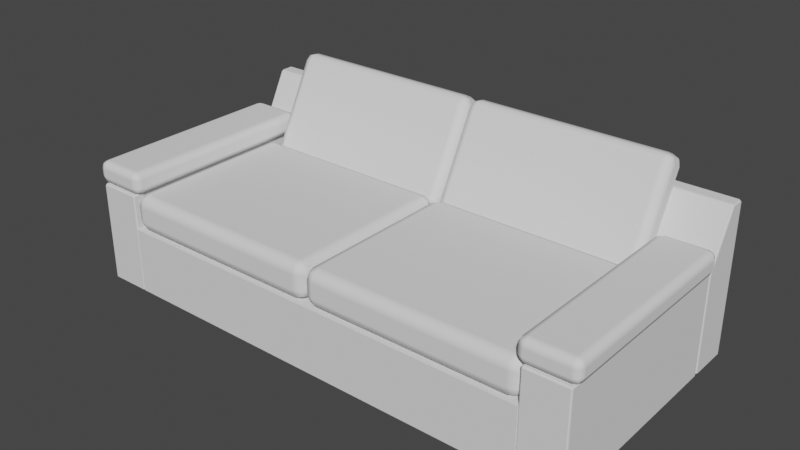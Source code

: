# Source: chair-sofa-wide.blend  (saved by Blender 2.80.41; exported with 4.5.12 LTS)
import bpy
from mathutils import Matrix  # noqa: F401  (used for matrix-valued properties, if any)

bpy.ops.wm.read_factory_settings(use_empty=True)
scene = bpy.context.scene
scene.name = 'Scene'

# ---- collections
col_collection = bpy.data.collections.new('Collection'); scene.collection.children.link(col_collection)

# ---- world
world_world = bpy.data.worlds.new('World'); scene.world = world_world
world_world.use_nodes = True; world_world.node_tree.nodes.clear()
_N = world_world.node_tree.nodes; _L = world_world.node_tree.links
n0 = _N.new('ShaderNodeOutputWorld'); n0.name = 'World Output'; n0.location = (300, 300)
n1 = _N.new('ShaderNodeBackground'); n1.name = 'Background'; n1.location = (10, 300)
n1.inputs[0].default_value = (0.05088, 0.05088, 0.05088, 1.0)
_L.new(n1.outputs[0], n0.inputs[0])
n0.is_active_output = True
world_world.color = (0.05088, 0.05088, 0.05088)
world_world.use_sun_shadow = False
world_world.sun_shadow_jitter_overblur = 0.0

# ---- meshes
me_cube_004 = bpy.data.meshes.new('Cube.004')
me_cube_004.from_pydata([(-1.008, -0.4898, 0.00642), (-1.008, -0.4898, 0.3112), (-1.008, 0.4898, 0.00642), (-1.008, 0.4898, 0.3112), (1.004, -0.4898, 0.00642), (1.004, -0.4898, 0.3112), (1.004, 0.4898, 0.00642), (1.004, 0.4898, 0.3112), (-1.204, -0.4898, 0.00642), (-1.213, -0.481, 0.00642), (-1.204, -0.4898, 0.4672), (-1.204, -0.481, 0.476), (-1.213, -0.481, 0.4672), (-1.213, 0.481, 0.00642), (-1.204, 0.4898, 0.00642), (-1.204, 0.481, 0.476), (-1.204, 0.4898, 0.4672), (-1.213, 0.481, 0.4672), (-1.008, -0.481, 0.00642), (-1.017, -0.4898, 0.00642), (-1.017, -0.481, 0.476), (-1.017, -0.4898, 0.4672), (-1.008, -0.481, 0.4672), (-1.017, 0.4898, 0.00642), (-1.008, 0.481, 0.00642), (-1.017, 0.481, 0.476), (-1.008, 0.481, 0.4672), (-1.017, 0.4898, 0.4672), (1.209, -0.481, 0.00642), (1.2, -0.4898, 0.00642), (1.2, -0.4898, 0.4672), (1.209, -0.481, 0.4672), (1.2, -0.481, 0.476), (1.2, 0.4898, 0.00642), (1.209, 0.481, 0.00642), (1.2, 0.481, 0.476), (1.209, 0.481, 0.4672), (1.2, 0.4898, 0.4672), (1.013, -0.4898, 0.00642), (1.004, -0.481, 0.00642), (1.013, -0.481, 0.476), (1.004, -0.481, 0.4672), (1.013, -0.4898, 0.4672), (1.004, 0.481, 0.00642), (1.013, 0.4898, 0.00642), (1.013, 0.481, 0.476), (1.013, 0.4898, 0.4672), (1.004, 0.481, 0.4672), (-1.204, 0.4939, 0.00642), (-1.213, 0.5033, 0.00642), (-1.204, 0.6212, 0.7001), (-1.204, 0.6343, 0.708), (-1.213, 0.6301, 0.699), (-1.213, 0.6859, 0.00642), (-1.204, 0.6948, 0.00642), (-1.213, 0.6859, 0.699), (-1.204, 0.6859, 0.708), (-1.204, 0.6948, 0.699), (1.209, 0.5033, 0.00642), (1.2, 0.4939, 0.00642), (1.209, 0.6301, 0.699), (1.2, 0.6343, 0.708), (1.2, 0.6212, 0.7001), (1.2, 0.6948, 0.00642), (1.209, 0.6859, 0.00642), (1.2, 0.6948, 0.699), (1.2, 0.6859, 0.708), (1.209, 0.6859, 0.699), (-1.213, 0.5033, 0.4582), (-1.204, 0.4939, 0.4582), (-1.213, 0.6859, 0.4582), (-1.204, 0.6948, 0.4582), (1.2, 0.6948, 0.4582), (1.209, 0.6859, 0.4582), (1.209, 0.5033, 0.4582), (1.2, 0.4939, 0.4582), (-1.008, -0.4379, 0.3631), (-0.956, -0.4379, 0.3112), (-0.956, -0.4898, 0.3631), (-0.9928, -0.4379, 0.3264), (-0.986, -0.4678, 0.3332), (-0.956, -0.4746, 0.3264), (-0.9928, -0.4746, 0.3631), (-1.008, 0.2939, 0.3631), (-0.956, 0.3458, 0.3631), (-0.956, 0.2939, 0.3112), (-0.9928, 0.3306, 0.3631), (-0.986, 0.3239, 0.3332), (-0.956, 0.3306, 0.3264), (-0.9928, 0.2939, 0.3264), (-0.05502, 0.3458, 0.3631), (-0.003099, 0.2939, 0.3631), (-0.05502, 0.2939, 0.3112), (-0.0183, 0.3306, 0.3631), (-0.02504, 0.3239, 0.3332), (-0.0183, 0.2939, 0.3264), (-0.05502, 0.3306, 0.3264), (-0.05502, -0.4898, 0.3631), (-0.05502, -0.4379, 0.3112), (-0.003099, -0.4379, 0.3631), (-0.05502, -0.4746, 0.3264), (-0.02504, -0.4678, 0.3332), (-0.0183, -0.4379, 0.3264), (-0.0183, -0.4746, 0.3631), (-1.008, -0.4379, 0.4317), (-0.956, -0.4898, 0.4317), (-0.956, -0.4379, 0.4836), (-0.9928, -0.4746, 0.4317), (-0.986, -0.4678, 0.4617), (-0.956, -0.4746, 0.4684), (-0.9928, -0.4379, 0.4684), (-1.008, 0.2939, 0.4317), (-0.956, 0.2939, 0.4836), (-0.956, 0.3458, 0.4317), (-0.9928, 0.2939, 0.4684), (-0.986, 0.3239, 0.4617), (-0.956, 0.3306, 0.4684), (-0.9928, 0.3306, 0.4317), (-0.05502, -0.4898, 0.4317), (-0.003099, -0.4379, 0.4317), (-0.05502, -0.4379, 0.4836), (-0.0183, -0.4746, 0.4317), (-0.02504, -0.4678, 0.4617), (-0.0183, -0.4379, 0.4684), (-0.05502, -0.4746, 0.4684), (-0.05502, 0.3458, 0.4317), (-0.05502, 0.2939, 0.4836), (-0.003099, 0.2939, 0.4317), (-0.05502, 0.3306, 0.4684), (-0.02504, 0.3239, 0.4617), (-0.0183, 0.2939, 0.4684), (-0.0183, 0.3306, 0.4317), (1.004, -0.4379, 0.3631), (0.9518, -0.4898, 0.3631), (0.9518, -0.4379, 0.3112), (0.9885, -0.4746, 0.3631), (0.9818, -0.4678, 0.3332), (0.9518, -0.4746, 0.3264), (0.9885, -0.4379, 0.3264), (1.004, 0.2939, 0.3631), (0.9518, 0.2939, 0.3112), (0.9518, 0.3458, 0.3631), (0.9885, 0.2939, 0.3264), (0.9818, 0.3239, 0.3332), (0.9518, 0.3306, 0.3264), (0.9885, 0.3306, 0.3631), (0.05077, 0.3458, 0.3631), (0.05077, 0.2939, 0.3112), (-0.00115, 0.2939, 0.3631), (0.05077, 0.3306, 0.3264), (0.02079, 0.3239, 0.3332), (0.01406, 0.2939, 0.3264), (0.01406, 0.3306, 0.3631), (0.05077, -0.4898, 0.3631), (-0.00115, -0.4379, 0.3631), (0.05077, -0.4379, 0.3112), (0.01406, -0.4746, 0.3631), (0.02079, -0.4678, 0.3332), (0.01406, -0.4379, 0.3264), (0.05077, -0.4746, 0.3264), (1.004, -0.4379, 0.4317), (0.9518, -0.4379, 0.4836), (0.9518, -0.4898, 0.4317), (0.9885, -0.4379, 0.4684), (0.9818, -0.4678, 0.4617), (0.9518, -0.4746, 0.4684), (0.9885, -0.4746, 0.4317), (1.004, 0.2939, 0.4317), (0.9518, 0.3458, 0.4317), (0.9518, 0.2939, 0.4836), (0.9885, 0.3306, 0.4317), (0.9818, 0.3239, 0.4617), (0.9518, 0.3306, 0.4684), (0.9885, 0.2939, 0.4684), (0.05077, -0.4898, 0.4317), (0.05077, -0.4379, 0.4836), (-0.00115, -0.4379, 0.4317), (0.05077, -0.4746, 0.4684), (0.02079, -0.4678, 0.4617), (0.01406, -0.4379, 0.4684), (0.01406, -0.4746, 0.4317), (0.05077, 0.3458, 0.4317), (-0.00115, 0.2939, 0.4317), (0.05077, 0.2939, 0.4836), (0.01406, 0.3306, 0.4317), (0.02079, 0.3239, 0.4617), (0.01406, 0.2939, 0.4684), (0.05077, 0.3306, 0.4684), (-1.237, -0.4541, 0.5111), (-1.201, -0.4541, 0.4751), (-1.201, -0.4898, 0.5108), (-1.226, -0.4541, 0.4858), (-1.222, -0.4747, 0.4904), (-1.201, -0.4793, 0.4856), (-1.226, -0.4793, 0.511), (-1.237, 0.4536, 0.5111), (-1.201, 0.4892, 0.5108), (-1.201, 0.4536, 0.4751), (-1.226, 0.4788, 0.511), (-1.222, 0.4741, 0.4904), (-1.201, 0.4788, 0.4856), (-1.226, 0.4536, 0.4858), (-1.016, 0.4892, 0.5094), (-0.9807, 0.4536, 0.5092), (-1.017, 0.4536, 0.4738), (-0.9912, 0.4788, 0.5093), (-0.9959, 0.4741, 0.4887), (-0.9913, 0.4536, 0.484), (-1.017, 0.4788, 0.4842), (-1.016, -0.4898, 0.5094), (-1.017, -0.4541, 0.4738), (-0.9807, -0.4541, 0.5092), (-1.017, -0.4793, 0.4842), (-0.9959, -0.4747, 0.4887), (-0.9913, -0.4541, 0.484), (-0.9912, -0.4793, 0.5093), (-1.236, -0.4541, 0.5462), (-1.201, -0.4898, 0.5459), (-1.2, -0.4541, 0.5816), (-1.226, -0.4793, 0.5461), (-1.221, -0.4747, 0.5667), (-1.2, -0.4793, 0.5712), (-1.226, -0.4541, 0.5713), (-1.236, 0.4536, 0.5462), (-1.2, 0.4536, 0.5816), (-1.201, 0.4892, 0.5459), (-1.226, 0.4536, 0.5713), (-1.221, 0.4741, 0.5667), (-1.2, 0.4788, 0.5712), (-1.226, 0.4788, 0.5461), (-1.016, -0.4898, 0.5446), (-0.9805, -0.4541, 0.5443), (-1.016, -0.4541, 0.5803), (-0.991, -0.4793, 0.5444), (-0.9955, -0.4747, 0.565), (-0.9908, -0.4541, 0.5696), (-1.016, -0.4793, 0.5698), (-1.016, 0.4892, 0.5446), (-1.016, 0.4536, 0.5803), (-0.9805, 0.4536, 0.5443), (-1.016, 0.4788, 0.5698), (-0.9955, 0.4741, 0.565), (-0.9908, 0.4536, 0.5696), (-0.991, 0.4788, 0.5444), (1.232, -0.4541, 0.5111), (1.197, -0.4898, 0.5108), (1.197, -0.4541, 0.4751), (1.222, -0.4793, 0.511), (1.217, -0.4747, 0.4904), (1.197, -0.4793, 0.4856), (1.222, -0.4541, 0.4858), (1.232, 0.4536, 0.5111), (1.197, 0.4536, 0.4751), (1.197, 0.4892, 0.5108), (1.222, 0.4536, 0.4858), (1.217, 0.4741, 0.4904), (1.197, 0.4788, 0.4856), (1.222, 0.4788, 0.511), (1.012, 0.4892, 0.5094), (1.012, 0.4536, 0.4738), (0.9765, 0.4536, 0.5092), (1.012, 0.4788, 0.4842), (0.9917, 0.4741, 0.4887), (0.9871, 0.4536, 0.484), (0.9869, 0.4788, 0.5093), (1.012, -0.4898, 0.5094), (0.9765, -0.4541, 0.5092), (1.012, -0.4541, 0.4738), (0.9869, -0.4793, 0.5093), (0.9917, -0.4747, 0.4887), (0.9871, -0.4541, 0.484), (1.012, -0.4793, 0.4842), (1.232, -0.4541, 0.5462), (1.196, -0.4541, 0.5816), (1.196, -0.4898, 0.5459), (1.221, -0.4541, 0.5713), (1.217, -0.4747, 0.5667), (1.196, -0.4793, 0.5712), (1.222, -0.4793, 0.5461), (1.232, 0.4536, 0.5462), (1.196, 0.4892, 0.5459), (1.196, 0.4536, 0.5816), (1.222, 0.4788, 0.5461), (1.217, 0.4741, 0.5667), (1.196, 0.4788, 0.5712), (1.221, 0.4536, 0.5713), (1.012, -0.4898, 0.5446), (1.012, -0.4541, 0.5803), (0.9763, -0.4541, 0.5443), (1.012, -0.4793, 0.5698), (0.9912, -0.4747, 0.565), (0.9866, -0.4541, 0.5696), (0.9867, -0.4793, 0.5444), (1.012, 0.4892, 0.5446), (0.9763, 0.4536, 0.5443), (1.012, 0.4536, 0.5803), (0.9867, 0.4788, 0.5444), (0.9912, 0.4741, 0.565), (0.9866, 0.4536, 0.5696), (1.012, 0.4788, 0.5698), (-0.9745, 0.4192, 0.413), (-0.9295, 0.4591, 0.392), (-0.9295, 0.3983, 0.3731), (-0.9614, 0.4474, 0.3982), (-0.9555, 0.4302, 0.3779), (-0.9295, 0.4326, 0.37), (-0.9614, 0.4044, 0.3848), (-0.9745, 0.6208, 0.7968), (-0.9295, 0.6417, 0.8367), (-0.9295, 0.6606, 0.7759), (-0.9614, 0.6356, 0.825), (-0.9555, 0.6558, 0.8078), (-0.9295, 0.6637, 0.8102), (-0.9614, 0.6489, 0.782), (-0.04896, 0.6417, 0.8367), (-0.003951, 0.6208, 0.7968), (-0.04896, 0.6606, 0.7759), (-0.01713, 0.6356, 0.825), (-0.02297, 0.6558, 0.8078), (-0.01713, 0.6489, 0.782), (-0.04896, 0.6637, 0.8102), (-0.04896, 0.3983, 0.3731), (-0.04896, 0.4591, 0.392), (-0.003951, 0.4192, 0.413), (-0.04896, 0.4326, 0.37), (-0.02297, 0.4302, 0.3779), (-0.01713, 0.4474, 0.3982), (-0.01713, 0.4044, 0.3848), (-0.9745, 0.3834, 0.4318), (-0.9295, 0.3624, 0.3919), (-0.9295, 0.3435, 0.4527), (-0.9614, 0.3686, 0.4036), (-0.9555, 0.3483, 0.4209), (-0.9295, 0.3404, 0.4184), (-0.9614, 0.3552, 0.4466), (-0.9745, 0.5849, 0.8157), (-0.9295, 0.545, 0.8366), (-0.9295, 0.6058, 0.8555), (-0.9614, 0.5567, 0.8305), (-0.9555, 0.574, 0.8507), (-0.9295, 0.5715, 0.8586), (-0.9614, 0.5997, 0.8438), (-0.04896, 0.3624, 0.3919), (-0.003951, 0.3834, 0.4318), (-0.04896, 0.3435, 0.4527), (-0.01713, 0.3686, 0.4036), (-0.02297, 0.3483, 0.4209), (-0.01713, 0.3552, 0.4466), (-0.04896, 0.3404, 0.4184), (-0.04896, 0.6058, 0.8555), (-0.04896, 0.545, 0.8366), (-0.003951, 0.5849, 0.8157), (-0.04896, 0.5715, 0.8586), (-0.02297, 0.574, 0.8507), (-0.01713, 0.5567, 0.8305), (-0.01713, 0.5997, 0.8438), (0.9703, 0.4192, 0.413), (0.9253, 0.3983, 0.3731), (0.9253, 0.4591, 0.392), (0.9571, 0.4044, 0.3848), (0.9513, 0.4302, 0.3779), (0.9253, 0.4326, 0.37), (0.9571, 0.4474, 0.3982), (0.9703, 0.6208, 0.7968), (0.9253, 0.6606, 0.7759), (0.9253, 0.6417, 0.8367), (0.9571, 0.6489, 0.782), (0.9513, 0.6558, 0.8078), (0.9253, 0.6637, 0.8102), (0.9571, 0.6356, 0.825), (0.04471, 0.6417, 0.8367), (0.04471, 0.6606, 0.7759), (-0.0002981, 0.6208, 0.7968), (0.04471, 0.6637, 0.8102), (0.01872, 0.6558, 0.8078), (0.01288, 0.6489, 0.782), (0.01288, 0.6356, 0.825), (0.04471, 0.3983, 0.3731), (-0.0002981, 0.4192, 0.413), (0.04471, 0.4591, 0.392), (0.01288, 0.4044, 0.3848), (0.01872, 0.4302, 0.3779), (0.01288, 0.4474, 0.3982), (0.04471, 0.4326, 0.37), (0.9703, 0.3834, 0.4318), (0.9253, 0.3435, 0.4527), (0.9253, 0.3624, 0.3919), (0.9571, 0.3552, 0.4466), (0.9513, 0.3483, 0.4209), (0.9253, 0.3404, 0.4184), (0.9571, 0.3686, 0.4036), (0.9703, 0.5849, 0.8157), (0.9253, 0.6058, 0.8555), (0.9253, 0.545, 0.8366), (0.9571, 0.5997, 0.8438), (0.9513, 0.574, 0.8507), (0.9253, 0.5715, 0.8586), (0.9571, 0.5567, 0.8305), (0.04471, 0.3624, 0.3919), (0.04471, 0.3435, 0.4527), (-0.0002981, 0.3834, 0.4318), (0.04471, 0.3404, 0.4184), (0.01872, 0.3483, 0.4209), (0.01288, 0.3552, 0.4466), (0.01288, 0.3686, 0.4036), (0.04471, 0.6058, 0.8555), (-0.0002981, 0.5849, 0.8157), (0.04471, 0.545, 0.8366), (0.01288, 0.5997, 0.8438), (0.01872, 0.574, 0.8507), (0.01288, 0.5567, 0.8305), (0.04471, 0.5715, 0.8586)], [], [(0, 1, 3, 2), (2, 3, 7, 6), (6, 7, 5, 4), (4, 5, 1, 0), (2, 6, 4, 0), (7, 3, 1, 5), (19, 21, 10, 8), (24, 26, 22, 18), (33, 34, 28, 29, 38, 39, 43, 44), (25, 15, 11, 20), (9, 12, 17, 13), (14, 16, 27, 23), (38, 29, 30, 42), (43, 39, 41, 47), (45, 40, 32, 35), (28, 34, 36, 31), (33, 44, 46, 37), (10, 11, 12), (15, 16, 17), (20, 21, 22), (25, 26, 27), (30, 31, 32), (35, 36, 37), (40, 41, 42), (45, 46, 47), (8, 10, 12, 9), (11, 15, 17, 12), (16, 14, 13, 17), (15, 25, 27, 16), (26, 24, 23, 27), (25, 20, 22, 26), (21, 19, 18, 22), (20, 11, 10, 21), (28, 31, 30, 29), (31, 36, 35, 32), (36, 34, 33, 37), (37, 46, 45, 35), (46, 44, 43, 47), (47, 41, 40, 45), (41, 39, 38, 42), (42, 30, 32, 40), (13, 14, 23, 24, 18, 19, 8, 9), (66, 56, 51, 61), (64, 73, 74, 58), (68, 52, 55, 70), (59, 75, 69, 48), (54, 71, 72, 63), (75, 62, 50, 69), (73, 67, 60, 74), (71, 57, 65, 72), (53, 54, 63, 64, 58, 59, 48, 49), (50, 51, 52), (55, 56, 57), (60, 61, 62), (65, 66, 67), (69, 50, 52, 68), (51, 56, 55, 52), (71, 54, 53, 70), (56, 66, 65, 57), (73, 64, 63, 72), (66, 61, 60, 67), (75, 59, 58, 74), (61, 51, 50, 62), (48, 69, 68, 49), (57, 71, 70, 55), (67, 73, 72, 65), (62, 75, 74, 60), (49, 68, 70, 53), (78, 97, 118, 105), (139, 167, 160, 132), (99, 91, 127, 119), (92, 98, 77, 85), (126, 112, 106, 120), (90, 84, 113, 125), (133, 162, 174, 153), (154, 176, 182, 148), (147, 140, 134, 155), (183, 175, 161, 169), (146, 181, 168, 141), (76, 79, 80, 82), (77, 81, 80, 79), (78, 82, 80, 81), (83, 86, 87, 89), (84, 88, 87, 86), (85, 89, 87, 88), (90, 93, 94, 96), (91, 95, 94, 93), (92, 96, 94, 95), (97, 100, 101, 103), (98, 102, 101, 100), (99, 103, 101, 102), (104, 107, 108, 110), (105, 109, 108, 107), (106, 110, 108, 109), (111, 114, 115, 117), (112, 116, 115, 114), (113, 117, 115, 116), (118, 121, 122, 124), (119, 123, 122, 121), (120, 124, 122, 123), (125, 128, 129, 131), (126, 130, 129, 128), (127, 131, 129, 130), (132, 135, 136, 138), (133, 137, 136, 135), (134, 138, 136, 137), (139, 142, 143, 145), (140, 144, 143, 142), (141, 145, 143, 144), (146, 149, 150, 152), (147, 151, 150, 149), (148, 152, 150, 151), (153, 156, 157, 159), (154, 158, 157, 156), (155, 159, 157, 158), (160, 163, 164, 166), (161, 165, 164, 163), (162, 166, 164, 165), (167, 170, 171, 173), (168, 172, 171, 170), (169, 173, 171, 172), (174, 177, 178, 180), (175, 179, 178, 177), (176, 180, 178, 179), (181, 184, 185, 187), (182, 186, 185, 184), (183, 187, 185, 186), (76, 83, 89, 79), (79, 89, 85, 77), (97, 78, 81, 100), (100, 81, 77, 98), (84, 90, 96, 88), (88, 96, 92, 85), (91, 99, 102, 95), (95, 102, 98, 92), (106, 112, 114, 110), (110, 114, 111, 104), (120, 106, 109, 124), (124, 109, 105, 118), (112, 126, 128, 116), (116, 128, 125, 113), (126, 120, 123, 130), (130, 123, 119, 127), (83, 111, 117, 86), (86, 117, 113, 84), (127, 91, 93, 131), (131, 93, 90, 125), (78, 105, 107, 82), (82, 107, 104, 76), (118, 97, 103, 121), (121, 103, 99, 119), (134, 140, 142, 138), (138, 142, 139, 132), (155, 134, 137, 159), (159, 137, 133, 153), (140, 147, 149, 144), (144, 149, 146, 141), (147, 155, 158, 151), (151, 158, 154, 148), (160, 167, 173, 163), (163, 173, 169, 161), (174, 162, 165, 177), (177, 165, 161, 175), (168, 181, 187, 172), (172, 187, 183, 169), (182, 176, 179, 186), (186, 179, 175, 183), (141, 168, 170, 145), (145, 170, 167, 139), (181, 146, 152, 184), (184, 152, 148, 182), (132, 160, 166, 135), (135, 166, 162, 133), (176, 154, 156, 180), (180, 156, 153, 174), (83, 76, 104, 111), (190, 209, 230, 217), (251, 279, 272, 244), (211, 203, 239, 231), (204, 210, 189, 197), (238, 224, 218, 232), (202, 196, 225, 237), (245, 274, 286, 265), (266, 288, 294, 260), (259, 252, 246, 267), (295, 287, 273, 281), (258, 293, 280, 253), (188, 191, 192, 194), (189, 193, 192, 191), (190, 194, 192, 193), (195, 198, 199, 201), (196, 200, 199, 198), (197, 201, 199, 200), (202, 205, 206, 208), (203, 207, 206, 205), (204, 208, 206, 207), (209, 212, 213, 215), (210, 214, 213, 212), (211, 215, 213, 214), (216, 219, 220, 222), (217, 221, 220, 219), (218, 222, 220, 221), (223, 226, 227, 229), (224, 228, 227, 226), (225, 229, 227, 228), (230, 233, 234, 236), (231, 235, 234, 233), (232, 236, 234, 235), (237, 240, 241, 243), (238, 242, 241, 240), (239, 243, 241, 242), (244, 247, 248, 250), (245, 249, 248, 247), (246, 250, 248, 249), (251, 254, 255, 257), (252, 256, 255, 254), (253, 257, 255, 256), (258, 261, 262, 264), (259, 263, 262, 261), (260, 264, 262, 263), (265, 268, 269, 271), (266, 270, 269, 268), (267, 271, 269, 270), (272, 275, 276, 278), (273, 277, 276, 275), (274, 278, 276, 277), (279, 282, 283, 285), (280, 284, 283, 282), (281, 285, 283, 284), (286, 289, 290, 292), (287, 291, 290, 289), (288, 292, 290, 291), (293, 296, 297, 299), (294, 298, 297, 296), (295, 299, 297, 298), (188, 195, 201, 191), (191, 201, 197, 189), (209, 190, 193, 212), (212, 193, 189, 210), (196, 202, 208, 200), (200, 208, 204, 197), (203, 211, 214, 207), (207, 214, 210, 204), (218, 224, 226, 222), (222, 226, 223, 216), (232, 218, 221, 236), (236, 221, 217, 230), (224, 238, 240, 228), (228, 240, 237, 225), (238, 232, 235, 242), (242, 235, 231, 239), (195, 223, 229, 198), (198, 229, 225, 196), (239, 203, 205, 243), (243, 205, 202, 237), (190, 217, 219, 194), (194, 219, 216, 188), (230, 209, 215, 233), (233, 215, 211, 231), (246, 252, 254, 250), (250, 254, 251, 244), (267, 246, 249, 271), (271, 249, 245, 265), (252, 259, 261, 256), (256, 261, 258, 253), (259, 267, 270, 263), (263, 270, 266, 260), (272, 279, 285, 275), (275, 285, 281, 273), (286, 274, 277, 289), (289, 277, 273, 287), (280, 293, 299, 284), (284, 299, 295, 281), (294, 288, 291, 298), (298, 291, 287, 295), (253, 280, 282, 257), (257, 282, 279, 251), (293, 258, 264, 296), (296, 264, 260, 294), (244, 272, 278, 247), (247, 278, 274, 245), (288, 266, 268, 292), (292, 268, 265, 286), (195, 188, 216, 223), (302, 321, 342, 329), (363, 391, 384, 356), (323, 315, 351, 343), (316, 322, 301, 309), (350, 336, 330, 344), (314, 308, 337, 349), (357, 386, 398, 377), (378, 400, 406, 372), (371, 364, 358, 379), (407, 399, 385, 393), (370, 405, 392, 365), (300, 303, 304, 306), (301, 305, 304, 303), (302, 306, 304, 305), (307, 310, 311, 313), (308, 312, 311, 310), (309, 313, 311, 312), (314, 317, 318, 320), (315, 319, 318, 317), (316, 320, 318, 319), (321, 324, 325, 327), (322, 326, 325, 324), (323, 327, 325, 326), (328, 331, 332, 334), (329, 333, 332, 331), (330, 334, 332, 333), (335, 338, 339, 341), (336, 340, 339, 338), (337, 341, 339, 340), (342, 345, 346, 348), (343, 347, 346, 345), (344, 348, 346, 347), (349, 352, 353, 355), (350, 354, 353, 352), (351, 355, 353, 354), (356, 359, 360, 362), (357, 361, 360, 359), (358, 362, 360, 361), (363, 366, 367, 369), (364, 368, 367, 366), (365, 369, 367, 368), (370, 373, 374, 376), (371, 375, 374, 373), (372, 376, 374, 375), (377, 380, 381, 383), (378, 382, 381, 380), (379, 383, 381, 382), (384, 387, 388, 390), (385, 389, 388, 387), (386, 390, 388, 389), (391, 394, 395, 397), (392, 396, 395, 394), (393, 397, 395, 396), (398, 401, 402, 404), (399, 403, 402, 401), (400, 404, 402, 403), (405, 408, 409, 411), (406, 410, 409, 408), (407, 411, 409, 410), (300, 307, 313, 303), (303, 313, 309, 301), (321, 302, 305, 324), (324, 305, 301, 322), (308, 314, 320, 312), (312, 320, 316, 309), (315, 323, 326, 319), (319, 326, 322, 316), (330, 336, 338, 334), (334, 338, 335, 328), (344, 330, 333, 348), (348, 333, 329, 342), (336, 350, 352, 340), (340, 352, 349, 337), (350, 344, 347, 354), (354, 347, 343, 351), (307, 335, 341, 310), (310, 341, 337, 308), (351, 315, 317, 355), (355, 317, 314, 349), (302, 329, 331, 306), (306, 331, 328, 300), (342, 321, 327, 345), (345, 327, 323, 343), (358, 364, 366, 362), (362, 366, 363, 356), (379, 358, 361, 383), (383, 361, 357, 377), (364, 371, 373, 368), (368, 373, 370, 365), (371, 379, 382, 375), (375, 382, 378, 372), (384, 391, 397, 387), (387, 397, 393, 385), (398, 386, 389, 401), (401, 389, 385, 399), (392, 405, 411, 396), (396, 411, 407, 393), (406, 400, 403, 410), (410, 403, 399, 407), (365, 392, 394, 369), (369, 394, 391, 363), (405, 370, 376, 408), (408, 376, 372, 406), (356, 384, 390, 359), (359, 390, 386, 357), (400, 378, 380, 404), (404, 380, 377, 398), (307, 300, 328, 335)])
_uv = me_cube_004.uv_layers.new(name='UVMap')
_uv.uv.foreach_set('vector', [0.375, 0.0, 0.625, 0.0, 0.625, 0.25, 0.375, 0.25, 0.375, 0.25, 0.625, 0.25, 0.625, 0.5, 0.375, 0.5, 0.375, 0.5, 0.625, 0.5, 0.625, 0.75, 0.375, 0.75, 0.375, 0.75, 0.625, 0.75, 0.625, 1.0, 0.375, 1.0, 0.125, 0.5, 0.375, 0.5, 0.375, 0.75, 0.125, 0.75, 0.625, 0.5, 0.875, 0.5, 0.875, 0.75, 0.625, 0.75, 0.375, 0.7608, 0.6203, 0.7608, 0.6203, 0.9892, 0.375, 0.9892, 0.375, 0.5022, 0.6203, 0.5022, 0.6203, 0.7478, 0.375, 0.7478, 0.8642, 0.5, 0.875, 0.5022, 0.875, 0.7478, 0.8642, 0.75, 0.6358, 0.75, 0.625, 0.7478, 0.625, 0.5022, 0.6358, 0.5, 0.6358, 0.5022, 0.8642, 0.5022, 0.8642, 0.7478, 0.6358, 0.7478, 0.375, 0.002249, 0.6203, 0.002249, 0.6203, 0.2478, 0.375, 0.2478, 0.375, 0.2608, 0.6203, 0.2608, 0.6203, 0.4892, 0.375, 0.4892, 0.625, 0.7608, 0.625, 0.9892, 0.3797, 0.9892, 0.3797, 0.7608, 0.625, 0.5022, 0.625, 0.7478, 0.3797, 0.7478, 0.3797, 0.5022, 0.3642, 0.5022, 0.3642, 0.7478, 0.1358, 0.7478, 0.1358, 0.5022, 0.625, 0.002249, 0.625, 0.2478, 0.3797, 0.2478, 0.3797, 0.002249, 0.625, 0.2608, 0.625, 0.4892, 0.3797, 0.4892, 0.3797, 0.2608, 0.6203, 0.9892, 0.625, 0.9892, 0.6203, 1.0, 0.8642, 0.5022, 0.8642, 0.5, 0.875, 0.5022, 0.6358, 0.7478, 0.6358, 0.75, 0.625, 0.7478, 0.6358, 0.5022, 0.625, 0.5022, 0.6358, 0.5, 0.3797, 0.9892, 0.3797, 1.0, 0.375, 0.9892, 0.1358, 0.5022, 0.125, 0.5022, 0.1358, 0.5, 0.3642, 0.7478, 0.375, 0.7478, 0.3642, 0.75, 0.3642, 0.5022, 0.3642, 0.5, 0.375, 0.5022, 0.375, 0.9892, 0.6203, 0.9892, 0.6203, 1.0, 0.375, 1.0, 0.8642, 0.7478, 0.8642, 0.5022, 0.875, 0.5022, 0.875, 0.7478, 0.6203, 0.2608, 0.375, 0.2608, 0.375, 0.2478, 0.6203, 0.2478, 0.8642, 0.5022, 0.6358, 0.5022, 0.6358, 0.5, 0.8642, 0.5, 0.6203, 0.5022, 0.375, 0.5022, 0.375, 0.4892, 0.6203, 0.4892, 0.6358, 0.5022, 0.6358, 0.7478, 0.6203, 0.7478, 0.6203, 0.5022, 0.6203, 0.7608, 0.375, 0.7608, 0.375, 0.7478, 0.6203, 0.7478, 0.6358, 0.7478, 0.8642, 0.7478, 0.8642, 0.75, 0.6358, 0.75, 0.625, 0.002249, 0.3797, 0.002249, 0.3797, 0.0, 0.625, 0.0, 0.3797, 0.002249, 0.3797, 0.2478, 0.375, 0.2478, 0.375, 0.002249, 0.3797, 0.2478, 0.625, 0.2478, 0.625, 0.2608, 0.3797, 0.2608, 0.3797, 0.2608, 0.3797, 0.4892, 0.375, 0.4892, 0.375, 0.2608, 0.3797, 0.4892, 0.625, 0.4892, 0.625, 0.5022, 0.3797, 0.5022, 0.3797, 0.5022, 0.3797, 0.7478, 0.3642, 0.7478, 0.3642, 0.5022, 0.3797, 0.7478, 0.625, 0.7478, 0.625, 0.7608, 0.3797, 0.7608, 0.3797, 0.7608, 0.3797, 0.9892, 0.375, 0.9892, 0.375, 0.7608, 0.125, 0.5022, 0.1358, 0.5, 0.3642, 0.5, 0.375, 0.5022, 0.375, 0.7478, 0.3642, 0.75, 0.1358, 0.75, 0.125, 0.7478, 0.6259, 0.5321, 0.8741, 0.5321, 0.8741, 0.7179, 0.6259, 0.7179, 0.375, 0.5111, 0.536, 0.5111, 0.536, 0.7383, 0.375, 0.7383, 0.536, 0.01173, 0.6218, 0.02742, 0.6218, 0.2216, 0.536, 0.2389, 0.375, 0.7509, 0.536, 0.7509, 0.536, 0.9991, 0.375, 0.9991, 0.375, 0.2509, 0.536, 0.2509, 0.536, 0.4991, 0.375, 0.4991, 0.536, 0.7509, 0.6222, 0.7509, 0.6222, 0.9991, 0.536, 0.9991, 0.536, 0.5111, 0.6218, 0.5284, 0.6218, 0.7226, 0.536, 0.7383, 0.536, 0.2509, 0.6218, 0.2509, 0.6218, 0.4991, 0.536, 0.4991, 0.125, 0.5111, 0.1259, 0.5, 0.3741, 0.5, 0.375, 0.5111, 0.375, 0.7383, 0.3741, 0.75, 0.1259, 0.75, 0.125, 0.7383, 0.6222, 0.9991, 0.625, 0.9991, 0.6232, 1.0, 0.6218, 0.2216, 0.625, 0.2179, 0.6218, 0.25, 0.6218, 0.7226, 0.625, 0.7179, 0.6222, 0.75, 0.6218, 0.4991, 0.625, 0.4991, 0.6218, 0.5, 0.536, 0.9991, 0.6222, 0.9991, 0.6232, 1.0, 0.5374, 1.0, 0.8741, 0.7179, 0.8741, 0.5321, 0.875, 0.5321, 0.875, 0.7329, 0.536, 0.2509, 0.375, 0.2509, 0.375, 0.2389, 0.536, 0.2389, 0.8741, 0.5321, 0.6259, 0.5321, 0.6259, 0.5, 0.8741, 0.5, 0.536, 0.5111, 0.375, 0.5111, 0.375, 0.4991, 0.536, 0.4991, 0.6259, 0.5321, 0.6259, 0.7179, 0.6218, 0.7226, 0.6218, 0.5284, 0.536, 0.7509, 0.375, 0.7509, 0.375, 0.7383, 0.536, 0.7383, 0.6259, 0.7179, 0.8741, 0.7179, 0.8741, 0.75, 0.6259, 0.75, 0.375, 0.9991, 0.536, 0.9991, 0.536, 1.0, 0.375, 1.0, 0.6218, 0.2509, 0.536, 0.2509, 0.536, 0.2389, 0.6218, 0.2216, 0.6218, 0.5284, 0.536, 0.5111, 0.536, 0.4991, 0.6218, 0.4991, 0.6222, 0.7509, 0.536, 0.7509, 0.536, 0.7383, 0.6218, 0.7226, 0.375, 0.0117, 0.536, 0.01173, 0.536, 0.2389, 0.375, 0.2389, 0.8685, 0.75, 0.7565, 0.75, 0.7565, 0.75, 0.8685, 0.75, 0.125, 0.5155, 0.125, 0.5155, 0.125, 0.7345, 0.125, 0.7345, 0.75, 0.7345, 0.75, 0.5155, 0.75, 0.5155, 0.75, 0.7345, 0.7565, 0.5155, 0.7565, 0.7345, 0.8685, 0.7345, 0.8685, 0.5155, 0.7565, 0.5155, 0.8685, 0.5155, 0.8685, 0.7345, 0.7565, 0.7345, 0.7565, 0.5, 0.8685, 0.5, 0.8685, 0.5, 0.7565, 0.5, 0.1315, 0.75, 0.1315, 0.75, 0.2435, 0.75, 0.2435, 0.75, 0.25, 0.7345, 0.25, 0.7345, 0.25, 0.5155, 0.25, 0.5155, 0.2435, 0.5155, 0.1315, 0.5155, 0.1315, 0.7345, 0.2435, 0.7345, 0.2435, 0.5155, 0.2435, 0.7345, 0.1315, 0.7345, 0.1315, 0.5155, 0.2435, 0.5, 0.2435, 0.5, 0.1315, 0.5, 0.1315, 0.5, 0.875, 0.7345, 0.875, 0.7345, 0.8741, 0.7478, 0.875, 0.75, 0.8685, 0.7345, 0.8685, 0.75, 0.8741, 0.7478, 0.875, 0.7345, 0.8685, 0.75, 0.875, 0.75, 0.8741, 0.7478, 0.8685, 0.75, 0.875, 0.5155, 0.875, 0.5, 0.8741, 0.5022, 0.875, 0.5155, 0.8685, 0.5, 0.8685, 0.5, 0.8741, 0.5022, 0.875, 0.5, 0.8685, 0.5155, 0.875, 0.5155, 0.8741, 0.5022, 0.8685, 0.5, 0.7565, 0.5, 0.75, 0.5, 0.7509, 0.5022, 0.7565, 0.5, 0.75, 0.5155, 0.75, 0.5155, 0.7509, 0.5022, 0.75, 0.5, 0.7565, 0.5155, 0.7565, 0.5, 0.7509, 0.5022, 0.75, 0.5155, 0.7565, 0.75, 0.7565, 0.75, 0.7509, 0.7478, 0.75, 0.75, 0.7565, 0.7345, 0.75, 0.7345, 0.7509, 0.7478, 0.7565, 0.75, 0.75, 0.7345, 0.75, 0.75, 0.7509, 0.7478, 0.75, 0.7345, 0.875, 0.7345, 0.875, 0.75, 0.8741, 0.7478, 0.875, 0.7345, 0.8685, 0.75, 0.8685, 0.75, 0.8741, 0.7478, 0.875, 0.75, 0.8685, 0.7345, 0.875, 0.7345, 0.8741, 0.7478, 0.8685, 0.75, 0.875, 0.5155, 0.875, 0.5155, 0.8741, 0.5022, 0.875, 0.5, 0.8685, 0.5155, 0.8685, 0.5, 0.8741, 0.5022, 0.875, 0.5155, 0.8685, 0.5, 0.875, 0.5, 0.8741, 0.5022, 0.8685, 0.5, 0.7565, 0.75, 0.75, 0.75, 0.7509, 0.7478, 0.7565, 0.75, 0.75, 0.7345, 0.75, 0.7345, 0.7509, 0.7478, 0.75, 0.75, 0.7565, 0.7345, 0.7565, 0.75, 0.7509, 0.7478, 0.75, 0.7345, 0.7565, 0.5, 0.7565, 0.5, 0.7509, 0.5022, 0.75, 0.5, 0.7565, 0.5155, 0.75, 0.5155, 0.7509, 0.5022, 0.7565, 0.5, 0.75, 0.5155, 0.75, 0.5, 0.7509, 0.5022, 0.75, 0.5155, 0.125, 0.7345, 0.125, 0.75, 0.1259, 0.7478, 0.125, 0.7345, 0.1315, 0.75, 0.1315, 0.75, 0.1259, 0.7478, 0.125, 0.75, 0.1315, 0.7345, 0.125, 0.7345, 0.1259, 0.7478, 0.1315, 0.75, 0.125, 0.5155, 0.125, 0.5155, 0.1259, 0.5022, 0.125, 0.5, 0.1315, 0.5155, 0.1315, 0.5, 0.1259, 0.5022, 0.125, 0.5155, 0.1315, 0.5, 0.125, 0.5, 0.1259, 0.5022, 0.1315, 0.5, 0.2435, 0.5, 0.2435, 0.5, 0.2491, 0.5022, 0.25, 0.5, 0.2435, 0.5155, 0.25, 0.5155, 0.2491, 0.5022, 0.2435, 0.5, 0.25, 0.5155, 0.25, 0.5, 0.2491, 0.5022, 0.25, 0.5155, 0.2435, 0.75, 0.25, 0.75, 0.2491, 0.7478, 0.2435, 0.75, 0.25, 0.7345, 0.25, 0.7345, 0.2491, 0.7478, 0.25, 0.75, 0.2435, 0.7345, 0.2435, 0.75, 0.2491, 0.7478, 0.25, 0.7345, 0.125, 0.7345, 0.125, 0.7345, 0.1259, 0.7478, 0.125, 0.75, 0.1315, 0.7345, 0.1315, 0.75, 0.1259, 0.7478, 0.125, 0.7345, 0.1315, 0.75, 0.125, 0.75, 0.1259, 0.7478, 0.1315, 0.75, 0.125, 0.5155, 0.125, 0.5, 0.1259, 0.5022, 0.125, 0.5155, 0.1315, 0.5, 0.1315, 0.5, 0.1259, 0.5022, 0.125, 0.5, 0.1315, 0.5155, 0.125, 0.5155, 0.1259, 0.5022, 0.1315, 0.5, 0.2435, 0.75, 0.2435, 0.75, 0.2491, 0.7478, 0.25, 0.75, 0.2435, 0.7345, 0.25, 0.7345, 0.2491, 0.7478, 0.2435, 0.75, 0.25, 0.7345, 0.25, 0.75, 0.2491, 0.7478, 0.25, 0.7345, 0.2435, 0.5, 0.25, 0.5, 0.2491, 0.5022, 0.2435, 0.5, 0.25, 0.5155, 0.25, 0.5155, 0.2491, 0.5022, 0.25, 0.5, 0.2435, 0.5155, 0.2435, 0.5, 0.2491, 0.5022, 0.25, 0.5155, 0.875, 0.7345, 0.875, 0.5155, 0.875, 0.5155, 0.875, 0.7345, 0.875, 0.7345, 0.875, 0.5155, 0.8685, 0.5155, 0.8685, 0.7345, 0.7565, 0.75, 0.8685, 0.75, 0.8685, 0.75, 0.7565, 0.75, 0.7565, 0.75, 0.8685, 0.75, 0.8685, 0.7345, 0.7565, 0.7345, 0.8685, 0.5, 0.7565, 0.5, 0.7565, 0.5, 0.8685, 0.5, 0.8685, 0.5, 0.7565, 0.5, 0.7565, 0.5155, 0.8685, 0.5155, 0.75, 0.5155, 0.75, 0.7345, 0.75, 0.7345, 0.75, 0.5155, 0.75, 0.5155, 0.75, 0.7345, 0.7565, 0.7345, 0.7565, 0.5155, 0.8685, 0.7345, 0.8685, 0.5155, 0.875, 0.5155, 0.875, 0.7345, 0.875, 0.7345, 0.875, 0.5155, 0.875, 0.5155, 0.875, 0.7345, 0.7565, 0.7345, 0.8685, 0.7345, 0.8685, 0.75, 0.7565, 0.75, 0.7565, 0.75, 0.8685, 0.75, 0.8685, 0.75, 0.7565, 0.75, 0.8685, 0.5155, 0.7565, 0.5155, 0.7565, 0.5, 0.8685, 0.5, 0.8685, 0.5, 0.7565, 0.5, 0.7565, 0.5, 0.8685, 0.5, 0.7565, 0.5155, 0.7565, 0.7345, 0.75, 0.7345, 0.75, 0.5155, 0.75, 0.5155, 0.75, 0.7345, 0.75, 0.7345, 0.75, 0.5155, 0.875, 0.5155, 0.875, 0.5155, 0.875, 0.5, 0.875, 0.5, 0.875, 0.5, 0.875, 0.5, 0.8685, 0.5, 0.8685, 0.5, 0.75, 0.5155, 0.75, 0.5155, 0.75, 0.5, 0.75, 0.5, 0.75, 0.5, 0.75, 0.5, 0.7565, 0.5, 0.7565, 0.5, 0.8685, 0.75, 0.8685, 0.75, 0.875, 0.75, 0.875, 0.75, 0.875, 0.75, 0.875, 0.75, 0.875, 0.7345, 0.875, 0.7345, 0.7565, 0.75, 0.7565, 0.75, 0.75, 0.75, 0.75, 0.75, 0.75, 0.75, 0.75, 0.75, 0.75, 0.7345, 0.75, 0.7345, 0.1315, 0.7345, 0.1315, 0.5155, 0.125, 0.5155, 0.125, 0.7345, 0.125, 0.7345, 0.125, 0.5155, 0.125, 0.5155, 0.125, 0.7345, 0.2435, 0.7345, 0.1315, 0.7345, 0.1315, 0.75, 0.2435, 0.75, 0.2435, 0.75, 0.1315, 0.75, 0.1315, 0.75, 0.2435, 0.75, 0.1315, 0.5155, 0.2435, 0.5155, 0.2435, 0.5, 0.1315, 0.5, 0.1315, 0.5, 0.2435, 0.5, 0.2435, 0.5, 0.1315, 0.5, 0.2435, 0.5155, 0.2435, 0.7345, 0.25, 0.7345, 0.25, 0.5155, 0.25, 0.5155, 0.25, 0.7345, 0.25, 0.7345, 0.25, 0.5155, 0.125, 0.7345, 0.125, 0.5155, 0.125, 0.5155, 0.125, 0.7345, 0.125, 0.7345, 0.125, 0.5155, 0.1315, 0.5155, 0.1315, 0.7345, 0.2435, 0.75, 0.1315, 0.75, 0.1315, 0.75, 0.2435, 0.75, 0.2435, 0.75, 0.1315, 0.75, 0.1315, 0.7345, 0.2435, 0.7345, 0.1315, 0.5, 0.2435, 0.5, 0.2435, 0.5, 0.1315, 0.5, 0.1315, 0.5, 0.2435, 0.5, 0.2435, 0.5155, 0.1315, 0.5155, 0.25, 0.5155, 0.25, 0.7345, 0.25, 0.7345, 0.25, 0.5155, 0.25, 0.5155, 0.25, 0.7345, 0.2435, 0.7345, 0.2435, 0.5155, 0.1315, 0.5, 0.1315, 0.5, 0.125, 0.5, 0.125, 0.5, 0.125, 0.5, 0.125, 0.5, 0.125, 0.5155, 0.125, 0.5155, 0.2435, 0.5, 0.2435, 0.5, 0.25, 0.5, 0.25, 0.5, 0.25, 0.5, 0.25, 0.5, 0.25, 0.5155, 0.25, 0.5155, 0.125, 0.7345, 0.125, 0.7345, 0.125, 0.75, 0.125, 0.75, 0.125, 0.75, 0.125, 0.75, 0.1315, 0.75, 0.1315, 0.75, 0.25, 0.7345, 0.25, 0.7345, 0.25, 0.75, 0.25, 0.75, 0.25, 0.75, 0.25, 0.75, 0.2435, 0.75, 0.2435, 0.75, 0.875, 0.5155, 0.875, 0.7345, 0.875, 0.7345, 0.875, 0.5155, 0.8576, 0.75, 0.7674, 0.75, 0.7674, 0.75, 0.8576, 0.75, 0.125, 0.5091, 0.125, 0.5091, 0.125, 0.7409, 0.125, 0.7409, 0.75, 0.7409, 0.75, 0.5091, 0.75, 0.5091, 0.75, 0.7409, 0.7674, 0.5091, 0.7674, 0.7409, 0.8576, 0.7409, 0.8576, 0.5091, 0.7674, 0.5091, 0.8576, 0.5091, 0.8576, 0.7409, 0.7674, 0.7409, 0.7674, 0.5, 0.8576, 0.5, 0.8576, 0.5, 0.7674, 0.5, 0.1424, 0.75, 0.1424, 0.75, 0.2326, 0.75, 0.2326, 0.75, 0.25, 0.7409, 0.25, 0.7409, 0.25, 0.5091, 0.25, 0.5091, 0.2326, 0.5091, 0.1424, 0.5091, 0.1424, 0.7409, 0.2326, 0.7409, 0.2326, 0.5091, 0.2326, 0.7409, 0.1424, 0.7409, 0.1424, 0.5091, 0.2326, 0.5, 0.2326, 0.5, 0.1424, 0.5, 0.1424, 0.5, 0.875, 0.7409, 0.875, 0.7409, 0.8725, 0.7487, 0.875, 0.75, 0.8576, 0.7409, 0.8576, 0.75, 0.8725, 0.7487, 0.875, 0.7409, 0.8576, 0.75, 0.875, 0.75, 0.8725, 0.7487, 0.8576, 0.75, 0.875, 0.5091, 0.875, 0.5, 0.8725, 0.5013, 0.875, 0.5091, 0.8576, 0.5, 0.8576, 0.5, 0.8725, 0.5013, 0.875, 0.5, 0.8576, 0.5091, 0.875, 0.5091, 0.8725, 0.5013, 0.8576, 0.5, 0.7674, 0.5, 0.75, 0.5, 0.7525, 0.5013, 0.7674, 0.5, 0.75, 0.5091, 0.75, 0.5091, 0.7525, 0.5013, 0.75, 0.5, 0.7674, 0.5091, 0.7674, 0.5, 0.7525, 0.5013, 0.75, 0.5091, 0.7674, 0.75, 0.7674, 0.75, 0.7525, 0.7487, 0.75, 0.75, 0.7674, 0.7409, 0.75, 0.7409, 0.7525, 0.7487, 0.7674, 0.75, 0.75, 0.7409, 0.75, 0.75, 0.7525, 0.7487, 0.75, 0.7409, 0.875, 0.7409, 0.875, 0.75, 0.8725, 0.7487, 0.875, 0.7409, 0.8576, 0.75, 0.8576, 0.75, 0.8725, 0.7487, 0.875, 0.75, 0.8576, 0.7409, 0.875, 0.7409, 0.8725, 0.7487, 0.8576, 0.75, 0.875, 0.5091, 0.875, 0.5091, 0.8725, 0.5013, 0.875, 0.5, 0.8576, 0.5091, 0.8576, 0.5, 0.8725, 0.5013, 0.875, 0.5091, 0.8576, 0.5, 0.875, 0.5, 0.8725, 0.5013, 0.8576, 0.5, 0.7674, 0.75, 0.75, 0.75, 0.7525, 0.7487, 0.7674, 0.75, 0.75, 0.7409, 0.75, 0.7409, 0.7525, 0.7487, 0.75, 0.75, 0.7674, 0.7409, 0.7674, 0.75, 0.7525, 0.7487, 0.75, 0.7409, 0.7674, 0.5, 0.7674, 0.5, 0.7525, 0.5013, 0.75, 0.5, 0.7674, 0.5091, 0.75, 0.5091, 0.7525, 0.5013, 0.7674, 0.5, 0.75, 0.5091, 0.75, 0.5, 0.7525, 0.5013, 0.75, 0.5091, 0.125, 0.7409, 0.125, 0.75, 0.1275, 0.7487, 0.125, 0.7409, 0.1424, 0.75, 0.1424, 0.75, 0.1275, 0.7487, 0.125, 0.75, 0.1424, 0.7409, 0.125, 0.7409, 0.1275, 0.7487, 0.1424, 0.75, 0.125, 0.5091, 0.125, 0.5091, 0.1275, 0.5013, 0.125, 0.5, 0.1424, 0.5091, 0.1424, 0.5, 0.1275, 0.5013, 0.125, 0.5091, 0.1424, 0.5, 0.125, 0.5, 0.1275, 0.5013, 0.1424, 0.5, 0.2326, 0.5, 0.2326, 0.5, 0.2475, 0.5013, 0.25, 0.5, 0.2326, 0.5091, 0.25, 0.5091, 0.2475, 0.5013, 0.2326, 0.5, 0.25, 0.5091, 0.25, 0.5, 0.2475, 0.5013, 0.25, 0.5091, 0.2326, 0.75, 0.25, 0.75, 0.2475, 0.7487, 0.2326, 0.75, 0.25, 0.7409, 0.25, 0.7409, 0.2475, 0.7487, 0.25, 0.75, 0.2326, 0.7409, 0.2326, 0.75, 0.2475, 0.7487, 0.25, 0.7409, 0.125, 0.7409, 0.125, 0.7409, 0.1275, 0.7487, 0.125, 0.75, 0.1424, 0.7409, 0.1424, 0.75, 0.1275, 0.7487, 0.125, 0.7409, 0.1424, 0.75, 0.125, 0.75, 0.1275, 0.7487, 0.1424, 0.75, 0.125, 0.5091, 0.125, 0.5, 0.1275, 0.5013, 0.125, 0.5091, 0.1424, 0.5, 0.1424, 0.5, 0.1275, 0.5013, 0.125, 0.5, 0.1424, 0.5091, 0.125, 0.5091, 0.1275, 0.5013, 0.1424, 0.5, 0.2326, 0.75, 0.2326, 0.75, 0.2475, 0.7487, 0.25, 0.75, 0.2326, 0.7409, 0.25, 0.7409, 0.2475, 0.7487, 0.2326, 0.75, 0.25, 0.7409, 0.25, 0.75, 0.2475, 0.7487, 0.25, 0.7409, 0.2326, 0.5, 0.25, 0.5, 0.2475, 0.5013, 0.2326, 0.5, 0.25, 0.5091, 0.25, 0.5091, 0.2475, 0.5013, 0.25, 0.5, 0.2326, 0.5091, 0.2326, 0.5, 0.2475, 0.5013, 0.25, 0.5091, 0.875, 0.7409, 0.875, 0.5091, 0.875, 0.5091, 0.875, 0.7409, 0.875, 0.7409, 0.875, 0.5091, 0.8576, 0.5091, 0.8576, 0.7409, 0.7674, 0.75, 0.8576, 0.75, 0.8576, 0.75, 0.7674, 0.75, 0.7674, 0.75, 0.8576, 0.75, 0.8576, 0.7409, 0.7674, 0.7409, 0.8576, 0.5, 0.7674, 0.5, 0.7674, 0.5, 0.8576, 0.5, 0.8576, 0.5, 0.7674, 0.5, 0.7674, 0.5091, 0.8576, 0.5091, 0.75, 0.5091, 0.75, 0.7409, 0.75, 0.7409, 0.75, 0.5091, 0.75, 0.5091, 0.75, 0.7409, 0.7674, 0.7409, 0.7674, 0.5091, 0.8576, 0.7409, 0.8576, 0.5091, 0.875, 0.5091, 0.875, 0.7409, 0.875, 0.7409, 0.875, 0.5091, 0.875, 0.5091, 0.875, 0.7409, 0.7674, 0.7409, 0.8576, 0.7409, 0.8576, 0.75, 0.7674, 0.75, 0.7674, 0.75, 0.8576, 0.75, 0.8576, 0.75, 0.7674, 0.75, 0.8576, 0.5091, 0.7674, 0.5091, 0.7674, 0.5, 0.8576, 0.5, 0.8576, 0.5, 0.7674, 0.5, 0.7674, 0.5, 0.8576, 0.5, 0.7674, 0.5091, 0.7674, 0.7409, 0.75, 0.7409, 0.75, 0.5091, 0.75, 0.5091, 0.75, 0.7409, 0.75, 0.7409, 0.75, 0.5091, 0.875, 0.5091, 0.875, 0.5091, 0.875, 0.5, 0.875, 0.5, 0.875, 0.5, 0.875, 0.5, 0.8576, 0.5, 0.8576, 0.5, 0.75, 0.5091, 0.75, 0.5091, 0.75, 0.5, 0.75, 0.5, 0.75, 0.5, 0.75, 0.5, 0.7674, 0.5, 0.7674, 0.5, 0.8576, 0.75, 0.8576, 0.75, 0.875, 0.75, 0.875, 0.75, 0.875, 0.75, 0.875, 0.75, 0.875, 0.7409, 0.875, 0.7409, 0.7674, 0.75, 0.7674, 0.75, 0.75, 0.75, 0.75, 0.75, 0.75, 0.75, 0.75, 0.75, 0.75, 0.7409, 0.75, 0.7409, 0.1424, 0.7409, 0.1424, 0.5091, 0.125, 0.5091, 0.125, 0.7409, 0.125, 0.7409, 0.125, 0.5091, 0.125, 0.5091, 0.125, 0.7409, 0.2326, 0.7409, 0.1424, 0.7409, 0.1424, 0.75, 0.2326, 0.75, 0.2326, 0.75, 0.1424, 0.75, 0.1424, 0.75, 0.2326, 0.75, 0.1424, 0.5091, 0.2326, 0.5091, 0.2326, 0.5, 0.1424, 0.5, 0.1424, 0.5, 0.2326, 0.5, 0.2326, 0.5, 0.1424, 0.5, 0.2326, 0.5091, 0.2326, 0.7409, 0.25, 0.7409, 0.25, 0.5091, 0.25, 0.5091, 0.25, 0.7409, 0.25, 0.7409, 0.25, 0.5091, 0.125, 0.7409, 0.125, 0.5091, 0.125, 0.5091, 0.125, 0.7409, 0.125, 0.7409, 0.125, 0.5091, 0.1424, 0.5091, 0.1424, 0.7409, 0.2326, 0.75, 0.1424, 0.75, 0.1424, 0.75, 0.2326, 0.75, 0.2326, 0.75, 0.1424, 0.75, 0.1424, 0.7409, 0.2326, 0.7409, 0.1424, 0.5, 0.2326, 0.5, 0.2326, 0.5, 0.1424, 0.5, 0.1424, 0.5, 0.2326, 0.5, 0.2326, 0.5091, 0.1424, 0.5091, 0.25, 0.5091, 0.25, 0.7409, 0.25, 0.7409, 0.25, 0.5091, 0.25, 0.5091, 0.25, 0.7409, 0.2326, 0.7409, 0.2326, 0.5091, 0.1424, 0.5, 0.1424, 0.5, 0.125, 0.5, 0.125, 0.5, 0.125, 0.5, 0.125, 0.5, 0.125, 0.5091, 0.125, 0.5091, 0.2326, 0.5, 0.2326, 0.5, 0.25, 0.5, 0.25, 0.5, 0.25, 0.5, 0.25, 0.5, 0.25, 0.5091, 0.25, 0.5091, 0.125, 0.7409, 0.125, 0.7409, 0.125, 0.75, 0.125, 0.75, 0.125, 0.75, 0.125, 0.75, 0.1424, 0.75, 0.1424, 0.75, 0.25, 0.7409, 0.25, 0.7409, 0.25, 0.75, 0.25, 0.75, 0.25, 0.75, 0.25, 0.75, 0.2326, 0.75, 0.2326, 0.75, 0.875, 0.5091, 0.875, 0.7409, 0.875, 0.7409, 0.875, 0.5091, 0.8692, 0.75, 0.7558, 0.75, 0.7558, 0.75, 0.8692, 0.75, 0.125, 0.5215, 0.125, 0.5215, 0.125, 0.7285, 0.125, 0.7285, 0.75, 0.7285, 0.75, 0.5215, 0.75, 0.5215, 0.75, 0.7285, 0.7558, 0.5215, 0.7558, 0.7285, 0.8692, 0.7285, 0.8692, 0.5215, 0.7558, 0.5215, 0.8692, 0.5215, 0.8692, 0.7285, 0.7558, 0.7285, 0.7558, 0.5, 0.8692, 0.5, 0.8692, 0.5, 0.7558, 0.5, 0.1308, 0.75, 0.1308, 0.75, 0.2442, 0.75, 0.2442, 0.75, 0.25, 0.7285, 0.25, 0.7285, 0.25, 0.5215, 0.25, 0.5215, 0.2442, 0.5215, 0.1308, 0.5215, 0.1308, 0.7285, 0.2442, 0.7285, 0.2442, 0.5215, 0.2442, 0.7285, 0.1308, 0.7285, 0.1308, 0.5215, 0.2442, 0.5, 0.2442, 0.5, 0.1308, 0.5, 0.1308, 0.5, 0.875, 0.7285, 0.875, 0.7285, 0.8742, 0.747, 0.875, 0.75, 0.8692, 0.7285, 0.8692, 0.75, 0.8742, 0.747, 0.875, 0.7285, 0.8692, 0.75, 0.875, 0.75, 0.8742, 0.747, 0.8692, 0.75, 0.875, 0.5215, 0.875, 0.5, 0.8742, 0.503, 0.875, 0.5215, 0.8692, 0.5, 0.8692, 0.5, 0.8742, 0.503, 0.875, 0.5, 0.8692, 0.5215, 0.875, 0.5215, 0.8742, 0.503, 0.8692, 0.5, 0.7558, 0.5, 0.75, 0.5, 0.7508, 0.503, 0.7558, 0.5, 0.75, 0.5215, 0.75, 0.5215, 0.7508, 0.503, 0.75, 0.5, 0.7558, 0.5215, 0.7558, 0.5, 0.7508, 0.503, 0.75, 0.5215, 0.7558, 0.75, 0.7558, 0.75, 0.7508, 0.747, 0.75, 0.75, 0.7558, 0.7285, 0.75, 0.7285, 0.7508, 0.747, 0.7558, 0.75, 0.75, 0.7285, 0.75, 0.75, 0.7508, 0.747, 0.75, 0.7285, 0.875, 0.7285, 0.875, 0.75, 0.8742, 0.747, 0.875, 0.7285, 0.8692, 0.75, 0.8692, 0.75, 0.8742, 0.747, 0.875, 0.75, 0.8692, 0.7285, 0.875, 0.7285, 0.8742, 0.747, 0.8692, 0.75, 0.875, 0.5215, 0.875, 0.5215, 0.8742, 0.503, 0.875, 0.5, 0.8692, 0.5215, 0.8692, 0.5, 0.8742, 0.503, 0.875, 0.5215, 0.8692, 0.5, 0.875, 0.5, 0.8742, 0.503, 0.8692, 0.5, 0.7558, 0.75, 0.75, 0.75, 0.7508, 0.747, 0.7558, 0.75, 0.75, 0.7285, 0.75, 0.7285, 0.7508, 0.747, 0.75, 0.75, 0.7558, 0.7285, 0.7558, 0.75, 0.7508, 0.747, 0.75, 0.7285, 0.7558, 0.5, 0.7558, 0.5, 0.7508, 0.503, 0.75, 0.5, 0.7558, 0.5215, 0.75, 0.5215, 0.7508, 0.503, 0.7558, 0.5, 0.75, 0.5215, 0.75, 0.5, 0.7508, 0.503, 0.75, 0.5215, 0.125, 0.7285, 0.125, 0.75, 0.1258, 0.747, 0.125, 0.7285, 0.1308, 0.75, 0.1308, 0.75, 0.1258, 0.747, 0.125, 0.75, 0.1308, 0.7285, 0.125, 0.7285, 0.1258, 0.747, 0.1308, 0.75, 0.125, 0.5215, 0.125, 0.5215, 0.1258, 0.503, 0.125, 0.5, 0.1308, 0.5215, 0.1308, 0.5, 0.1258, 0.503, 0.125, 0.5215, 0.1308, 0.5, 0.125, 0.5, 0.1258, 0.503, 0.1308, 0.5, 0.2442, 0.5, 0.2442, 0.5, 0.2492, 0.503, 0.25, 0.5, 0.2442, 0.5215, 0.25, 0.5215, 0.2492, 0.503, 0.2442, 0.5, 0.25, 0.5215, 0.25, 0.5, 0.2492, 0.503, 0.25, 0.5215, 0.2442, 0.75, 0.25, 0.75, 0.2492, 0.747, 0.2442, 0.75, 0.25, 0.7285, 0.25, 0.7285, 0.2492, 0.747, 0.25, 0.75, 0.2442, 0.7285, 0.2442, 0.75, 0.2492, 0.747, 0.25, 0.7285, 0.125, 0.7285, 0.125, 0.7285, 0.1258, 0.747, 0.125, 0.75, 0.1308, 0.7285, 0.1308, 0.75, 0.1258, 0.747, 0.125, 0.7285, 0.1308, 0.75, 0.125, 0.75, 0.1258, 0.747, 0.1308, 0.75, 0.125, 0.5215, 0.125, 0.5, 0.1258, 0.503, 0.125, 0.5215, 0.1308, 0.5, 0.1308, 0.5, 0.1258, 0.503, 0.125, 0.5, 0.1308, 0.5215, 0.125, 0.5215, 0.1258, 0.503, 0.1308, 0.5, 0.2442, 0.75, 0.2442, 0.75, 0.2492, 0.747, 0.25, 0.75, 0.2442, 0.7285, 0.25, 0.7285, 0.2492, 0.747, 0.2442, 0.75, 0.25, 0.7285, 0.25, 0.75, 0.2492, 0.747, 0.25, 0.7285, 0.2442, 0.5, 0.25, 0.5, 0.2492, 0.503, 0.2442, 0.5, 0.25, 0.5215, 0.25, 0.5215, 0.2492, 0.503, 0.25, 0.5, 0.2442, 0.5215, 0.2442, 0.5, 0.2492, 0.503, 0.25, 0.5215, 0.875, 0.7285, 0.875, 0.5215, 0.875, 0.5215, 0.875, 0.7285, 0.875, 0.7285, 0.875, 0.5215, 0.8692, 0.5215, 0.8692, 0.7285, 0.7558, 0.75, 0.8692, 0.75, 0.8692, 0.75, 0.7558, 0.75, 0.7558, 0.75, 0.8692, 0.75, 0.8692, 0.7285, 0.7558, 0.7285, 0.8692, 0.5, 0.7558, 0.5, 0.7558, 0.5, 0.8692, 0.5, 0.8692, 0.5, 0.7558, 0.5, 0.7558, 0.5215, 0.8692, 0.5215, 0.75, 0.5215, 0.75, 0.7285, 0.75, 0.7285, 0.75, 0.5215, 0.75, 0.5215, 0.75, 0.7285, 0.7558, 0.7285, 0.7558, 0.5215, 0.8692, 0.7285, 0.8692, 0.5215, 0.875, 0.5215, 0.875, 0.7285, 0.875, 0.7285, 0.875, 0.5215, 0.875, 0.5215, 0.875, 0.7285, 0.7558, 0.7285, 0.8692, 0.7285, 0.8692, 0.75, 0.7558, 0.75, 0.7558, 0.75, 0.8692, 0.75, 0.8692, 0.75, 0.7558, 0.75, 0.8692, 0.5215, 0.7558, 0.5215, 0.7558, 0.5, 0.8692, 0.5, 0.8692, 0.5, 0.7558, 0.5, 0.7558, 0.5, 0.8692, 0.5, 0.7558, 0.5215, 0.7558, 0.7285, 0.75, 0.7285, 0.75, 0.5215, 0.75, 0.5215, 0.75, 0.7285, 0.75, 0.7285, 0.75, 0.5215, 0.875, 0.5215, 0.875, 0.5215, 0.875, 0.5, 0.875, 0.5, 0.875, 0.5, 0.875, 0.5, 0.8692, 0.5, 0.8692, 0.5, 0.75, 0.5215, 0.75, 0.5215, 0.75, 0.5, 0.75, 0.5, 0.75, 0.5, 0.75, 0.5, 0.7558, 0.5, 0.7558, 0.5, 0.8692, 0.75, 0.8692, 0.75, 0.875, 0.75, 0.875, 0.75, 0.875, 0.75, 0.875, 0.75, 0.875, 0.7285, 0.875, 0.7285, 0.7558, 0.75, 0.7558, 0.75, 0.75, 0.75, 0.75, 0.75, 0.75, 0.75, 0.75, 0.75, 0.75, 0.7285, 0.75, 0.7285, 0.1308, 0.7285, 0.1308, 0.5215, 0.125, 0.5215, 0.125, 0.7285, 0.125, 0.7285, 0.125, 0.5215, 0.125, 0.5215, 0.125, 0.7285, 0.2442, 0.7285, 0.1308, 0.7285, 0.1308, 0.75, 0.2442, 0.75, 0.2442, 0.75, 0.1308, 0.75, 0.1308, 0.75, 0.2442, 0.75, 0.1308, 0.5215, 0.2442, 0.5215, 0.2442, 0.5, 0.1308, 0.5, 0.1308, 0.5, 0.2442, 0.5, 0.2442, 0.5, 0.1308, 0.5, 0.2442, 0.5215, 0.2442, 0.7285, 0.25, 0.7285, 0.25, 0.5215, 0.25, 0.5215, 0.25, 0.7285, 0.25, 0.7285, 0.25, 0.5215, 0.125, 0.7285, 0.125, 0.5215, 0.125, 0.5215, 0.125, 0.7285, 0.125, 0.7285, 0.125, 0.5215, 0.1308, 0.5215, 0.1308, 0.7285, 0.2442, 0.75, 0.1308, 0.75, 0.1308, 0.75, 0.2442, 0.75, 0.2442, 0.75, 0.1308, 0.75, 0.1308, 0.7285, 0.2442, 0.7285, 0.1308, 0.5, 0.2442, 0.5, 0.2442, 0.5, 0.1308, 0.5, 0.1308, 0.5, 0.2442, 0.5, 0.2442, 0.5215, 0.1308, 0.5215, 0.25, 0.5215, 0.25, 0.7285, 0.25, 0.7285, 0.25, 0.5215, 0.25, 0.5215, 0.25, 0.7285, 0.2442, 0.7285, 0.2442, 0.5215, 0.1308, 0.5, 0.1308, 0.5, 0.125, 0.5, 0.125, 0.5, 0.125, 0.5, 0.125, 0.5, 0.125, 0.5215, 0.125, 0.5215, 0.2442, 0.5, 0.2442, 0.5, 0.25, 0.5, 0.25, 0.5, 0.25, 0.5, 0.25, 0.5, 0.25, 0.5215, 0.25, 0.5215, 0.125, 0.7285, 0.125, 0.7285, 0.125, 0.75, 0.125, 0.75, 0.125, 0.75, 0.125, 0.75, 0.1308, 0.75, 0.1308, 0.75, 0.25, 0.7285, 0.25, 0.7285, 0.25, 0.75, 0.25, 0.75, 0.25, 0.75, 0.25, 0.75, 0.2442, 0.75, 0.2442, 0.75, 0.875, 0.5215, 0.875, 0.7285, 0.875, 0.7285, 0.875, 0.5215])
me_cube_004.use_remesh_preserve_volume = False
me_cube_004.use_remesh_preserve_attributes = False
me_cube_004.use_mirror_vertex_groups = False
me_cube_004.update()
me_cube_004.normals_split_custom_set([tuple(v) for v in zip(*[iter([-1.0, 0.0, 0.0, -1.0, 0.0, 0.0, -1.0, 0.0, 0.0, -1.0, 0.0, 0.0, 0.0, 1.0, 0.0, 0.0, 1.0, 0.0, 0.0, 1.0, 0.0, 0.0, 1.0, 0.0, 1.0, 0.0, 0.0, 1.0, 0.0, 0.0, 1.0, 0.0, 0.0, 1.0, 0.0, 0.0, 0.0, -1.0, 0.0, 0.0, -1.0, 0.0, 0.0, -1.0, 0.0, 0.0, -1.0, 0.0, 0.0, 0.0, -1.0, 0.0, 0.0, -1.0, 0.0, 0.0, -1.0, 0.0, 0.0, -1.0, 0.0, 0.0, 1.0, 0.0, 0.0, 1.0, 0.0, 0.0, 1.0, 0.0, 0.0, 1.0, 0.0, -1.0, 0.0, 0.0, -1.0, 0.0, 0.0, -1.0, 0.0, 0.0, -1.0, 0.0, 1.0, 0.0, 0.0, 1.0, 0.0, 0.0, 1.0, 0.0, 0.0, 1.0, 0.0, 0.0, -4.718e-10, 0.0, -1.0, -4.718e-10, 0.0, -1.0, -4.718e-10, 0.0, -1.0, -4.718e-10, 0.0, -1.0, -4.718e-10, 0.0, -1.0, -4.718e-10, 0.0, -1.0, -4.718e-10, 0.0, -1.0, -4.718e-10, 0.0, -1.0, 0.0, 0.0, 1.0, 0.0, 0.0, 1.0, 0.0, 0.0, 1.0, 0.0, 0.0, 1.0, -1.0, 0.0, 0.0, -1.0, 0.0, 0.0, -1.0, 0.0, 0.0, -1.0, 0.0, 0.0, 0.0, 1.0, 0.0, 0.0, 1.0, 0.0, 0.0, 1.0, 0.0, 0.0, 1.0, 0.0, 0.0, -1.0, 0.0, 0.0, -1.0, 0.0, 0.0, -1.0, 0.0, 0.0, -1.0, 0.0, -1.0, 0.0, 0.0, -1.0, 0.0, 0.0, -1.0, 0.0, 0.0, -1.0, 0.0, 0.0, 0.0, 0.0, 1.0, 0.0, 0.0, 1.0, 0.0, 0.0, 1.0, 0.0, 0.0, 1.0, 1.0, 0.0, 0.0, 1.0, 0.0, 0.0, 1.0, 0.0, 0.0, 1.0, 0.0, 0.0, 0.0, 1.0, 0.0, 0.0, 1.0, 0.0, 0.0, 1.0, 0.0, 0.0, 1.0, 0.0, -5.153e-05, -1.0, -5.507e-05, -4.728e-05, 3.409e-05, 1.0, -1.0, -4.046e-05, -4.596e-05, -5.135e-05, -5.069e-05, 1.0, -4.207e-05, 1.0, -3.97e-05, -1.0, -4.032e-05, 4.099e-05, 5.758e-05, 4.444e-05, 1.0, 4.114e-05, -1.0, -4.467e-05, 1.0, 4.14e-05, 3.594e-05, 4.099e-05, -4.032e-05, 1.0, 1.0, 4.16e-05, -4.089e-05, 5.251e-05, 1.0, -5.01e-05, -5.226e-05, -1.0, 4.011e-05, 1.0, -5.221e-05, -5.91e-05, -2.876e-05, -5.144e-05, 1.0, -3.91e-05, 6.181e-05, 1.0, 1.0, -5.046e-05, 4.366e-05, -4.19e-05, 1.0, 2.976e-05, 4.113e-05, -5.177e-05, 1.0, -1.0, 6.065e-05, 4.157e-05, 2.965e-05, -1.0, 4.193e-05, 3.079e-05, 4.143e-05, 1.0, 4.004e-05, 1.0, 5.236e-05, -1.0, 4.214e-05, -6.123e-05, -2.05e-05, -1.0, 3.394e-05, -2.056e-05, -1.0, -0.0002373, -1.0, 2.05e-05, -3.394e-05, -1.0, 2.044e-05, 0.0003389, -2.277e-05, 3.394e-05, 1.0, -2.274e-05, -3.378e-05, 1.0, -1.0, -3.394e-05, -2.292e-05, -1.0, 3.378e-05, -2.292e-05, -2.05e-05, 1.0, -3.394e-05, -2.056e-05, 1.0, 0.0002373, -1.0, -2.05e-05, 3.394e-05, -1.0, -2.044e-05, -0.0003389, 3.394e-05, -2.328e-05, 1.0, -3.378e-05, -2.328e-05, 1.0, -3.394e-05, 1.0, -2.468e-05, 3.378e-05, 1.0, -2.462e-05, 1.0, -2.05e-05, -3.394e-05, 1.0, -2.044e-05, 0.0003389, 2.05e-05, 1.0, 3.394e-05, 2.056e-05, 1.0, -0.0002373, 2.277e-05, -3.394e-05, 1.0, 2.274e-05, 3.378e-05, 1.0, 1.0, 3.394e-05, -2.292e-05, 1.0, -3.378e-05, -2.292e-05, 2.05e-05, -1.0, -3.394e-05, 2.056e-05, -1.0, 0.0002373, 1.0, 2.05e-05, 3.394e-05, 1.0, 2.044e-05, -0.0003389, -3.394e-05, 2.328e-05, 1.0, 3.378e-05, 2.328e-05, 1.0, 3.394e-05, -1.0, -2.468e-05, -3.378e-05, -1.0, -2.462e-05, 1.0, -1.982e-05, 3.394e-05, 1.0, -1.985e-05, -0.0002373, -1.991e-05, -1.0, -3.394e-05, -1.991e-05, -1.0, 0.0002373, 1.0, 3.394e-05, 1.833e-05, 1.0, -0.0002373, 1.839e-05, -1.845e-05, -3.394e-05, 1.0, -1.845e-05, 3.378e-05, 1.0, 1.0, 1.982e-05, -3.394e-05, 1.0, 1.985e-05, 0.0002373, -1.991e-05, 1.0, 3.394e-05, -1.991e-05, 1.0, -0.0002373, -3.394e-05, 1.0, -2.539e-05, 3.378e-05, 1.0, -2.539e-05, 3.394e-05, -2.268e-05, 1.0, -3.378e-05, -2.274e-05, 1.0, 1.991e-05, 1.0, -3.394e-05, 1.991e-05, 1.0, 0.0002373, -1.0, 1.982e-05, 3.394e-05, -1.0, 1.985e-05, -0.0002373, -1.0, -3.394e-05, 1.833e-05, -1.0, 0.0002373, 1.839e-05, 1.845e-05, 3.394e-05, 1.0, 1.845e-05, -3.378e-05, 1.0, -1.0, -1.982e-05, -3.394e-05, -1.0, -1.985e-05, 0.0002373, 1.991e-05, -1.0, 3.394e-05, 1.991e-05, -1.0, -0.0002373, 3.394e-05, -1.0, -2.539e-05, -3.378e-05, -1.0, -2.539e-05, -3.394e-05, 2.268e-05, 1.0, 3.378e-05, 2.274e-05, 1.0, 0.0, 0.0, -1.0, 0.0, 0.0, -1.0, 0.0, 0.0, -1.0, 0.0, 0.0, -1.0, 0.0, 0.0, -1.0, 0.0, 0.0, -1.0, 0.0, 0.0, -1.0, 0.0, 0.0, -1.0, 0.0, 0.0, 1.0, 0.0, 0.0, 1.0, 0.0, 0.0, 1.0, 0.0, 0.0, 1.0, 1.0, 0.0, 0.0, 1.0, 0.0, 0.0, 1.0, 0.0, 0.0, 1.0, 0.0, 0.0, -1.0, 0.0, 0.0, -1.0, 0.0, 0.0, -1.0, 0.0, 0.0, -1.0, 0.0, 0.0, 0.0, -1.0, 0.0, 0.0, -1.0, 0.0, 0.0, -1.0, 0.0, 0.0, -1.0, 0.0, 0.0, 1.0, 0.0, 0.0, 1.0, 0.0, 0.0, 1.0, 0.0, 0.0, 1.0, 0.0, 0.0, -0.8849, 0.4658, 0.0, -0.8849, 0.4658, 0.0, -0.8849, 0.4658, 0.0, -0.8849, 0.4658, 1.0, 0.0, 0.0, 1.0, 0.0, 0.0, 1.0, 0.0, 0.0, 1.0, 0.0, 0.0, 0.0, 1.0, 0.0, 0.0, 1.0, 0.0, 0.0, 1.0, 0.0, 0.0, 1.0, 0.0, 0.0, 0.0, -1.0, 0.0, 0.0, -1.0, 0.0, 0.0, -1.0, 0.0, 0.0, -1.0, 0.0, 0.0, -1.0, 0.0, 0.0, -1.0, 0.0, 0.0, -1.0, 0.0, 0.0, -1.0, 1.606e-05, -0.8849, 0.4658, -1.398e-05, 5.267e-05, 1.0, -1.0, -3.397e-05, 3.874e-07, -1.0, 6.655e-05, -4.379e-05, 4.309e-05, 5.148e-05, 1.0, -2.471e-05, 1.0, -5.203e-05, 1.0, -4.819e-05, -2.48e-05, -6.559e-05, -3.073e-05, 1.0, 5.797e-06, -0.8849, 0.4658, -3.329e-05, 1.0, 5.13e-05, -5.765e-05, 3.996e-05, 1.0, 1.0, 3.874e-05, -3.526e-05, 1.037e-05, -0.8849, 0.4658, -8.49e-06, -0.8849, 0.4658, -1.0, 5.543e-06, 2.289e-05, -1.0, -2.452e-05, -5.426e-05, -2.414e-05, 3.908e-05, 1.0, -2.417e-05, -0.0002373, 1.0, -1.0, -3.394e-05, -2.417e-05, -1.0, -1.72e-05, -2.411e-05, 2.539e-05, 1.0, -3.394e-05, 2.539e-05, 1.0, 3.378e-05, -1.0, -2.253e-05, 3.394e-05, -1.0, -2.253e-05, -3.378e-05, 3.394e-05, 2.59e-05, 1.0, -0.0002373, 2.593e-05, 1.0, -3.394e-05, 1.0, -2.599e-05, 0.0002373, 1.0, -2.593e-05, 1.0, 1.785e-05, -3.394e-05, 1.0, 1.785e-05, 3.378e-05, -1.788e-05, 1.0, 3.394e-05, -1.788e-05, 1.0, -0.0002373, -1.69e-05, -3.394e-05, 1.0, -1.699e-05, 1.183e-05, 1.0, 1.0, -4.563e-05, 1.69e-05, 1.0, -3.378e-05, 1.684e-05, 9.537e-07, -1.0, -2.463e-05, -1.016e-05, -1.0, 4.491e-05, 1.0, -1.943e-05, 2.934e-05, 1.0, 1.028e-05, -3.647e-05, -2.481e-05, 8.076e-06, 1.0, 2.469e-05, 8.076e-06, 1.0, 2.481e-05, -0.8849, 0.4658, -2.469e-05, -0.8849, 0.4658, 1.785e-05, -1.0, 4.507e-05, 6.437e-06, -1.0, -2.447e-05, -1.0, 2.712e-06, -3.667e-05, -1.0, 2.086e-05, 2.921e-05, 3.248e-05, 1.0, -3.394e-05, 3.242e-05, 1.0, 3.378e-05, -1.0, -1.553e-05, 3.394e-05, -1.0, -1.553e-05, -3.378e-05, 1.0, 2.551e-05, -3.394e-05, 1.0, 2.551e-05, 3.378e-05, -2.557e-05, 1.0, 3.394e-05, -2.551e-05, 1.0, -0.0002373, 1.541e-05, -0.8849, 0.4658, -3.316e-06, -0.8849, 0.4658, 1.0, -3.427e-06, -2.889e-05, 1.0, 4.385e-06, 5.707e-06, -1.0, 0.0, 0.0, -1.0, 0.0, 0.0, -1.0, 0.0, 0.0, -1.0, 0.0, 0.0, 0.0, -1.0, 0.0, 0.0, -1.0, 0.0, 0.0, -1.0, 0.0, 0.0, -1.0, 0.0, 1.0, 0.0, 0.0, 1.0, 0.0, 0.0, 1.0, 0.0, 0.0, 1.0, 0.0, 0.0, 1.0, 0.0, 0.0, 1.0, 0.0, 0.0, 1.0, 0.0, 0.0, 1.0, 0.0, 0.0, 0.0, 0.0, -1.0, 0.0, 0.0, -1.0, 0.0, 0.0, -1.0, 0.0, 0.0, -1.0, 0.0, 0.0, 1.0, 0.0, 0.0, 1.0, 0.0, 0.0, 1.0, 0.0, 0.0, 1.0, 0.0, 1.0, 0.0, 0.0, 1.0, 0.0, 0.0, 1.0, 0.0, 0.0, 1.0, 0.0, 0.0, -1.0, 0.0, 0.0, -1.0, 0.0, 0.0, -1.0, 0.0, 0.0, -1.0, 0.0, -1.0, 0.0, 0.0, -1.0, 0.0, 0.0, -1.0, 0.0, 0.0, -1.0, 0.0, 0.0, 0.0, 0.0, -1.0, 0.0, 0.0, -1.0, 0.0, 0.0, -1.0, 0.0, 0.0, -1.0, 0.0, 0.0, 1.0, 0.0, 0.0, 1.0, 0.0, 0.0, 1.0, 0.0, 0.0, 1.0, 0.0, 1.0, 0.0, 0.0, 1.0, 0.0, 0.0, 1.0, 0.0, 0.0, 1.0, 0.0, -1.0, -3.672e-05, 2.064e-06, -0.7071, -2.941e-05, -0.7071, -0.5774, -0.5774, -0.5773, -0.7071, -0.7071, -1.308e-05, 1.013e-05, -4.762e-05, -1.0, -2.836e-05, -0.7071, -0.7071, -0.5773, -0.5774, -0.5774, -0.7071, -1.442e-05, -0.7071, 1.71e-06, -1.0, -3.508e-05, -0.7071, -0.7071, -2.722e-05, -0.5773, -0.5774, -0.5774, -1.359e-05, -0.7071, -0.7071, -1.0, -1.822e-06, -3.645e-05, -0.7071, 0.7071, -2.861e-05, -0.5774, 0.5773, -0.5774, -0.7071, 1.386e-05, -0.7071, 1.058e-05, 1.0, -4.667e-05, -2.896e-05, 0.7071, -0.7071, -0.5773, 0.5774, -0.5774, -0.7071, 0.7071, -1.386e-05, 6.407e-07, 3.847e-05, -1.0, -0.7071, 3.015e-05, -0.7071, -0.5773, 0.5774, -0.5774, -1.299e-05, 0.7071, -0.7071, 4.718e-05, 1.0, 1.022e-05, 0.7071, 0.7071, -2.965e-05, 0.5773, 0.5774, -0.5774, 1.371e-05, 0.7071, -0.7071, 1.0, -1.085e-05, -4.617e-05, 0.7071, 2.949e-05, -0.7071, 0.5774, 0.5773, -0.5774, 0.7071, 0.7071, -1.299e-05, -1.034e-05, 4.729e-05, -1.0, 2.906e-05, 0.7071, -0.7071, 0.5774, 0.5773, -0.5774, 0.7071, 1.344e-05, -0.7071, -1.073e-05, -1.0, -4.595e-05, 2.959e-05, -0.7071, -0.7071, 0.5774, -0.5774, -0.5773, 0.7071, -0.7071, -1.249e-05, -9.537e-07, -3.752e-05, -1.0, 0.7071, -2.912e-05, -0.7071, 0.5773, -0.5774, -0.5774, 1.32e-05, -0.7071, -0.7071, 1.0, -4.663e-05, 1.058e-05, 0.7071, -0.7071, -2.934e-05, 0.5774, -0.5774, -0.5773, 0.7071, -1.368e-05, -0.7071, -1.0, -4.645e-05, -1.135e-05, -0.7071, -0.7071, 2.873e-05, -0.5774, -0.5774, 0.5773, -0.7071, -1.392e-05, 0.7071, 1.109e-05, -1.0, 4.454e-05, -2.933e-05, -0.7071, 0.7071, -0.5773, -0.5774, 0.5774, -0.7071, -0.7071, 1.156e-05, -3.539e-07, -3.842e-05, 1.0, -0.7071, -3.006e-05, 0.7071, -0.5773, -0.5774, 0.5774, -1.383e-05, -0.7071, 0.7071, -1.0, -1.13e-05, 4.582e-05, -0.7071, 2.93e-05, 0.7071, -0.5774, 0.5774, 0.5773, -0.7071, 0.7071, 1.302e-05, 8.702e-06, 4.791e-05, 1.0, -3.02e-05, 0.7071, 0.7071, -0.5773, 0.5774, 0.5774, -0.7071, 1.401e-05, 0.7071, 1.308e-06, 1.0, 3.725e-05, -0.7071, 0.7071, 2.938e-05, -0.5773, 0.5774, 0.5774, -1.329e-05, 0.7071, 0.7071, 4.681e-05, -1.0, -1.159e-05, 0.7071, -0.7071, 2.826e-05, 0.5773, -0.5774, 0.5774, 1.371e-05, -0.7071, 0.7071, 1.0, -3.731e-05, -1.2e-06, 0.7071, -2.942e-05, 0.7071, 0.5774, -0.5774, 0.5773, 0.7071, -0.7071, 1.347e-05, -9.209e-06, -4.727e-05, 1.0, 3.016e-05, -0.7071, 0.7071, 0.5774, -0.5773, 0.5774, 0.7071, -1.332e-05, 0.7071, -1.028e-05, 1.0, 4.77e-05, 2.939e-05, 0.7071, 0.7071, 0.5774, 0.5774, 0.5773, 0.7071, 0.7071, 1.428e-05, -2.608e-08, 3.833e-05, 1.0, 0.7071, 2.935e-05, 0.7071, 0.5773, 0.5774, 0.5774, 1.442e-05, 0.7071, 0.7071, 1.0, 4.662e-05, -1.13e-05, 0.7071, 0.7071, 2.885e-05, 0.5774, 0.5774, 0.5773, 0.7071, 1.365e-05, 0.7071, 1.0, -4.87e-05, 9.775e-06, 0.7071, -0.7071, -3.004e-05, 0.5773, -0.5773, -0.5774, 0.7071, -1.624e-05, -0.7071, -1.049e-05, -1.0, -4.515e-05, 2.975e-05, -0.7071, -0.7071, 0.5773, -0.5774, -0.5774, 0.7071, -0.7071, -1.195e-05, -4.582e-07, -3.806e-05, -1.0, 0.7071, -2.985e-05, -0.7071, 0.5773, -0.5774, -0.5774, 1.305e-05, -0.7071, -0.7071, 1.0, -8.821e-06, -4.698e-05, 0.7071, 3.214e-05, -0.7071, 0.5774, 0.5774, -0.5773, 0.7071, 0.7071, -1.377e-05, -1.01e-05, 4.767e-05, -1.0, 2.869e-05, 0.7071, -0.7071, 0.5773, 0.5774, -0.5774, 0.7071, 1.407e-05, -0.7071, -4.098e-07, 1.0, -3.809e-05, 0.7071, 0.7071, -2.992e-05, 0.5773, 0.5774, -0.5774, 1.377e-05, 0.7071, -0.7071, 1.034e-05, 1.0, -4.678e-05, -2.977e-05, 0.7071, -0.7071, -0.5774, 0.5774, -0.5773, -0.7071, 0.7071, -1.338e-05, -4.709e-05, -1.052e-05, -1.0, -0.7071, 2.907e-05, -0.7071, -0.5773, 0.5774, -0.5774, -1.335e-05, 0.7071, -0.7071, -1.0, 4.662e-05, 1.13e-05, -0.7071, 0.7071, -2.883e-05, -0.5774, 0.5773, -0.5774, -0.7071, 1.368e-05, -0.7071, 1.248e-06, -1.0, -3.806e-05, -0.7071, -0.7071, -2.972e-05, -0.5773, -0.5774, -0.5774, -1.332e-05, -0.7071, -0.7071, -1.0, -3.728e-05, 1.233e-06, -0.7071, -2.942e-05, -0.7071, -0.5774, -0.5774, -0.5773, -0.7071, -0.7071, -1.344e-05, 1.073e-05, -4.674e-05, -1.0, -2.877e-05, -0.7071, -0.7071, -0.5774, -0.5773, -0.5774, -0.7071, -1.332e-05, -0.7071, 1.0, -3.94e-05, -3.576e-07, 0.7071, -3.216e-05, 0.7071, 0.5773, -0.5774, 0.5773, 0.7071, -0.7071, 1.425e-05, -8.792e-06, -4.726e-05, 1.0, 3.015e-05, -0.7071, 0.7071, 0.5773, -0.5774, 0.5774, 0.7071, -1.359e-05, 0.7071, -8.196e-07, -1.0, 3.588e-05, 0.7071, -0.7071, 2.772e-05, 0.5773, -0.5774, 0.5774, 1.41e-05, -0.7071, 0.7071, 1.0, 4.619e-07, 3.77e-05, 0.7071, 0.7071, 2.954e-05, 0.5774, 0.5773, 0.5774, 0.7071, 1.639e-05, 0.7071, -9.954e-06, 1.0, 4.724e-05, 2.932e-05, 0.7071, 0.7071, 0.5773, 0.5774, 0.5774, 0.7071, 0.7071, 1.416e-05, 1.118e-07, 3.809e-05, 1.0, 0.7071, 2.951e-05, 0.7071, 0.5773, 0.5774, 0.5774, 1.404e-05, 0.7071, 0.7071, 1.049e-05, -1.0, 4.712e-05, -2.927e-05, -0.7071, 0.7071, -0.5774, -0.5774, 0.5773, -0.7071, -0.7071, 1.356e-05, 3.874e-07, -3.767e-05, 1.0, -0.7071, -2.922e-05, 0.7071, -0.5773, -0.5774, 0.5774, -1.401e-05, -0.7071, 0.7071, -1.0, -4.663e-05, -1.058e-05, -0.7071, -0.7071, 2.934e-05, -0.5774, -0.5774, 0.5773, -0.7071, -1.368e-05, 0.7071, -4.717e-05, 1.0, -1.091e-05, -0.7071, 0.7071, 2.899e-05, -0.5773, 0.5774, 0.5774, -1.398e-05, 0.7071, 0.7071, -1.0, -1.076e-05, 4.624e-05, -0.7071, 2.965e-05, 0.7071, -0.5774, 0.5773, 0.5774, -0.7071, 0.7071, 1.305e-05, 9.358e-06, 4.737e-05, 1.0, -3.025e-05, 0.7071, 0.7071, -0.5774, 0.5773, 0.5774, -0.7071, 1.332e-05, 0.7071, -1.0, 1.841e-05, 1.231e-05, -1.0, -1.828e-05, 1.231e-05, -0.7071, -1.837e-05, -0.7071, -0.7071, 1.827e-05, -0.7071, -0.7071, 1.823e-05, -0.7071, -0.7071, -1.828e-05, -0.7071, 1.258e-05, -1.837e-05, -1.0, 1.258e-05, 1.848e-05, -1.0, -1.837e-05, -1.0, 1.371e-05, 1.826e-05, -1.0, 1.371e-05, 1.855e-05, -0.7071, -0.7071, -1.828e-05, -0.7071, -0.7071, -1.837e-05, -0.7071, -0.7071, 1.849e-05, -0.7071, -0.7071, 1.814e-05, 1.329e-05, -1.0, -1.825e-05, 1.329e-05, -1.0, 1.814e-05, 1.0, 1.204e-05, -1.828e-05, 1.0, 1.204e-05, -1.837e-05, 0.7071, -0.7071, 1.849e-05, 0.7071, -0.7071, 1.855e-05, 0.7071, -0.7071, -1.832e-05, 0.7071, -0.7071, -1.837e-05, -1.299e-05, -1.0, 1.826e-05, -1.299e-05, -1.0, 1.0, -1.837e-05, 1.234e-05, 1.0, 1.848e-05, 1.234e-05, 0.7071, 1.823e-05, -0.7071, 0.7071, -1.828e-05, -0.7071, 0.7071, -1.837e-05, -0.7071, 0.7071, 1.827e-05, -0.7071, -1.329e-05, 1.841e-05, -1.0, -1.326e-05, -1.828e-05, -1.0, 1.159e-05, 1.841e-05, 1.0, 1.159e-05, -1.828e-05, 1.0, -0.7071, -1.837e-05, 0.7071, -0.7071, 1.827e-05, 0.7071, -0.7071, 1.823e-05, 0.7071, -0.7071, -1.828e-05, 0.7071, -1.0, -1.837e-05, -1.231e-05, -1.0, 1.848e-05, -1.231e-05, -1.837e-05, 1.261e-05, 1.0, 1.826e-05, 1.261e-05, 1.0, 1.855e-05, -0.7071, 0.7071, -1.832e-05, -0.7071, 0.7071, -1.837e-05, -0.7071, 0.7071, 1.849e-05, -0.7071, 0.7071, 1.814e-05, -1.0, -1.371e-05, -1.828e-05, -1.0, -1.371e-05, 1.814e-05, -1.225e-05, 1.0, -0.0001284, -1.219e-05, 1.0, -1.837e-05, 0.7071, 0.7071, 1.849e-05, 0.7071, 0.7071, 1.855e-05, 0.7071, 0.7071, -1.828e-05, 0.7071, 0.7071, -1.837e-05, 1.0, -1.204e-05, 0.0001283, 1.0, -1.201e-05, -1.237e-05, -1.837e-05, 1.0, -1.234e-05, -0.0001467, 1.0, 0.7071, 1.823e-05, 0.7071, 0.7071, -0.0001284, 0.7071, 0.7071, -1.837e-05, 0.7071, 0.7071, 1.827e-05, 0.7071, 1.0, 1.841e-05, -1.234e-05, 1.0, -1.828e-05, -1.234e-05, -1.0, -1.344e-05, 1.837e-05, -1.0, -1.344e-05, -1.828e-05, -0.7071, 0.7071, -1.837e-05, -0.7071, 0.7071, 1.828e-05, -0.7071, 0.7071, 1.837e-05, -0.7071, 0.7071, -1.828e-05, 1.216e-05, 1.0, -1.837e-05, 1.216e-05, 1.0, 1.828e-05, 1.0, -1.204e-05, -1.837e-05, 1.0, -1.204e-05, 1.828e-05, 0.7071, 0.7071, 1.837e-05, 0.7071, 0.7071, -1.828e-05, 0.7071, 0.7071, -1.837e-05, 0.7071, 0.7071, 1.828e-05, -1.21e-05, 1.0, 1.837e-05, -1.21e-05, 1.0, -1.828e-05, 1.293e-05, -1.0, 1.837e-05, 1.293e-05, -1.0, -1.828e-05, -0.7071, -0.7071, -1.837e-05, -0.7071, -0.7071, 1.828e-05, -0.7071, -0.7071, 1.837e-05, -0.7071, -0.7071, -1.828e-05, -1.0, 1.386e-05, -1.837e-05, -1.0, 1.386e-05, 1.828e-05, -1.29e-05, -1.0, -1.837e-05, -1.293e-05, -1.0, 1.828e-05, 0.7071, -0.7071, 1.837e-05, 0.7071, -0.7071, -1.828e-05, 0.7071, -0.7071, -1.837e-05, 0.7071, -0.7071, 1.828e-05, 1.0, 1.243e-05, 1.837e-05, 1.0, 1.243e-05, -0.0001284, -1.258e-05, 1.841e-05, -1.0, -1.258e-05, -1.828e-05, -1.0, 0.7071, -1.837e-05, -0.7071, 0.7071, 1.827e-05, -0.7071, 0.7071, 1.823e-05, -0.7071, 0.7071, -1.828e-05, -0.7071, 1.0, -1.837e-05, 9.805e-06, 1.0, 1.848e-05, 9.805e-06, 1.837e-05, 1.329e-05, -1.0, -1.826e-05, 1.329e-05, -1.0, -1.855e-05, -0.7071, -0.7071, 1.832e-05, -0.7071, -0.7071, 1.837e-05, -0.7071, -0.7071, -1.849e-05, -0.7071, -0.7071, -1.814e-05, -1.0, 1.457e-05, 1.828e-05, -1.0, 1.454e-05, -1.814e-05, -1.302e-05, -1.0, 1.825e-05, -1.302e-05, -1.0, 1.837e-05, 0.7071, -0.7071, -1.849e-05, 0.7071, -0.7071, -1.855e-05, 0.7071, -0.7071, 1.828e-05, 0.7071, -0.7071, 1.837e-05, 1.0, 1.29e-05, -1.826e-05, 1.0, 1.287e-05, 1.323e-05, -1.837e-05, -1.0, 1.323e-05, 1.848e-05, -1.0, -0.7071, 1.823e-05, -0.7071, -0.7071, -1.828e-05, -0.7071, -0.7071, -1.837e-05, -0.7071, -0.7071, 1.827e-05, -0.7071, -1.0, 1.841e-05, 1.261e-05, -1.0, -1.828e-05, 1.261e-05, 1.0, 1.841e-05, -9.537e-06, 1.0, -1.828e-05, -9.537e-06, 0.7071, -1.837e-05, 0.7071, 0.7071, 1.827e-05, 0.7071, 0.7071, 1.823e-05, 0.7071, 0.7071, -1.828e-05, 0.7071, -1.159e-05, -1.837e-05, 1.0, -1.159e-05, 1.848e-05, 1.0, 1.837e-05, -1.0, -1.457e-05, -1.826e-05, -1.0, -1.454e-05, -1.855e-05, -0.7071, 0.7071, 1.828e-05, -0.7071, 0.7071, 1.837e-05, -0.7071, 0.7071, -1.849e-05, -0.7071, 0.7071, -1.814e-05, 1.264e-05, 1.0, 1.825e-05, 1.264e-05, 1.0, -1.814e-05, 1.0, -1.29e-05, 0.0001284, 1.0, -1.284e-05, 1.837e-05, 0.7071, 0.7071, -1.849e-05, 0.7071, 0.7071, -1.855e-05, 0.7071, 0.7071, 1.832e-05, 0.7071, 0.7071, 1.837e-05, -1.228e-05, 1.0, -0.0001283, -1.222e-05, 1.0, -1.0, -1.837e-05, -1.234e-05, -1.0, 1.848e-05, -1.234e-05, -0.7071, 1.823e-05, 0.7071, -0.7071, -1.828e-05, 0.7071, -0.7071, -1.837e-05, 0.7071, -0.7071, 0.0001283, 0.7071, 1.228e-05, 1.841e-05, 1.0, 1.225e-05, -0.0001284, 1.0, -1.094e-05, 1.0, 1.837e-05, -1.094e-05, 1.0, -1.828e-05, 0.7071, 0.7071, -1.837e-05, 0.7071, 0.7071, 1.828e-05, 0.7071, 0.7071, 1.837e-05, 0.7071, 0.7071, -1.828e-05, 1.0, -8.076e-06, -1.837e-05, 1.0, -8.076e-06, 1.828e-05, 1.207e-05, 1.0, -1.837e-05, 1.207e-05, 1.0, 1.828e-05, -0.7071, 0.7071, 1.837e-05, -0.7071, 0.7071, -1.828e-05, -0.7071, 0.7071, -1.837e-05, -0.7071, 0.7071, 1.828e-05, -1.0, -1.201e-05, 1.837e-05, -1.0, -1.201e-05, -1.828e-05, 1.0, 8.494e-06, 1.837e-05, 1.0, 8.494e-06, -1.828e-05, 0.7071, -0.7071, -1.837e-05, 0.7071, -0.7071, 1.828e-05, 0.7071, -0.7071, 1.837e-05, 0.7071, -0.7071, -1.828e-05, -1.174e-05, -1.0, -1.837e-05, -1.174e-05, -1.0, 1.828e-05, -1.0, 1.24e-05, -1.837e-05, -1.0, 1.237e-05, -0.0001468, -0.7071, -0.7071, 1.837e-05, -0.7071, -0.7071, -1.828e-05, -0.7071, -0.7071, -1.837e-05, -0.7071, -0.7071, 1.828e-05, 1.287e-05, -1.0, 1.837e-05, 1.287e-05, -1.0, -1.828e-05, -1.0, 0.0, 0.0, -1.0, 0.0, 0.0, -1.0, 0.0, 0.0, -1.0, 0.0, 0.0, 0.0, -1.0, 1.149e-06, 0.0, -1.0, 1.149e-06, 0.0, -1.0, 1.149e-06, 0.0, -1.0, 1.149e-06, 1.0, 0.0, 0.006037, 1.0, 0.0, 0.006037, 1.0, 0.0, 0.006037, 1.0, 0.0, 0.006037, 1.0, 0.0, -0.006027, 1.0, 0.0, -0.006027, 1.0, 0.0, -0.006027, 1.0, 0.0, -0.006027, -0.007337, 0.0, -1.0, -0.007337, 0.0, -1.0, -0.007337, 0.0, -1.0, -0.007337, 0.0, -1.0, 0.007337, 0.0, 1.0, 0.007337, 0.0, 1.0, 0.007337, 0.0, 1.0, 0.007337, 0.0, 1.0, 0.0, 1.0, 0.0, 0.0, 1.0, 0.0, 0.0, 1.0, 0.0, 0.0, 1.0, 0.0, 0.0, -1.0, 8.844e-07, 0.0, -1.0, 8.844e-07, 0.0, -1.0, 8.844e-07, 0.0, -1.0, 8.844e-07, -1.0, 0.0, -0.006024, -1.0, 0.0, -0.006024, -1.0, 0.0, -0.006024, -1.0, 0.0, -0.006024, 0.007337, 0.0, -1.0, 0.007337, 0.0, -1.0, 0.007337, 0.0, -1.0, 0.007337, 0.0, -1.0, -0.007337, 0.0, 1.0, -0.007337, 0.0, 1.0, -0.007337, 0.0, 1.0, -0.007337, 0.0, 1.0, 0.0, 1.0, 5.208e-07, 0.0, 1.0, 5.208e-07, 0.0, 1.0, 5.208e-07, 0.0, 1.0, 5.208e-07, -1.0, -3.329e-05, 0.006018, -0.7118, -3.547e-05, -0.7024, -0.5813, -0.5772, -0.5735, -0.7071, -0.7071, 0.004242, -0.00734, -4.3e-05, -1.0, -0.005224, -0.7071, -0.7071, -0.5812, -0.5772, -0.5736, -0.7118, -1.892e-05, -0.7024, -2.962e-05, -1.0, 2.903e-05, -0.7071, -0.7071, 0.004291, -0.5812, -0.5773, -0.5736, -0.005145, -0.7071, -0.7071, -1.0, 4.287e-05, 0.006027, -0.7071, 0.7071, 0.004227, -0.5813, 0.5772, -0.5735, -0.7118, 2.095e-05, -0.7024, 2.906e-05, 1.0, -2.604e-05, -0.005161, 0.7071, -0.7071, -0.5813, 0.5773, -0.5735, -0.7071, 0.7071, 0.004309, -0.007348, 3.392e-05, -1.0, -0.7118, 3.525e-05, -0.7024, -0.5812, 0.5772, -0.5736, -0.005207, 0.7071, -0.7071, 2.914e-05, 1.0, 3.093e-05, 0.7071, 0.7071, -0.004258, 0.5734, 0.5775, -0.5811, -0.005205, 0.7071, -0.7071, 1.0, -8.404e-06, -0.006062, 0.7023, -7.644e-06, -0.7118, 0.5735, 0.5774, -0.5811, 0.7071, 0.7071, -0.004242, -0.007312, 2.172e-06, -1.0, -0.005192, 0.7071, -0.7071, 0.5734, 0.5774, -0.5812, 0.7024, -2.226e-05, -0.7118, -2.798e-05, -1.0, -2.924e-05, -0.00519, -0.7071, -0.7071, 0.5734, -0.5775, -0.5811, 0.7071, -0.7071, -0.004245, -0.007302, 6.557e-06, -1.0, 0.7024, 6.232e-06, -0.7118, 0.5734, -0.5774, -0.5812, -0.005208, -0.7071, -0.7071, 1.0, 4.098e-07, -0.006051, 0.7071, -0.7071, -0.004257, 0.5735, -0.5774, -0.5811, 0.7023, 2.45e-05, -0.7118, -1.0, 5.215e-07, 0.00605, -0.7071, -0.7071, 0.004256, -0.5735, -0.5774, 0.5811, -0.7023, 2.426e-05, 0.7118, 2.956e-05, -1.0, 2.884e-05, 0.005192, -0.7071, 0.7071, -0.5734, -0.5775, 0.5811, -0.7071, -0.7071, 0.004245, 0.007306, 7.629e-06, 1.0, -0.7024, 6.061e-06, 0.7118, -0.5734, -0.5774, 0.5812, 0.00521, -0.7071, 0.7071, -1.0, -9.239e-06, 0.006059, -0.7023, -6.989e-06, 0.7118, -0.5735, 0.5774, 0.5811, -0.7071, 0.7071, 0.004239, 0.007317, 2.667e-06, 1.0, 0.005197, 0.7071, 0.7071, -0.5734, 0.5774, 0.5812, -0.7024, -2.107e-05, 0.7118, 2.068e-05, 1.0, 1.895e-05, -0.7071, 0.7071, 0.00426, -0.5734, 0.5775, 0.5812, 0.005208, 0.7071, 0.7071, 2.694e-05, -1.0, -2.977e-05, 0.7071, -0.7071, -0.004291, 0.5812, -0.5773, 0.5736, 0.005144, -0.7071, 0.7071, 1.0, -3.15e-05, -0.006016, 0.7118, -3.311e-05, 0.7024, 0.5813, -0.5772, 0.5735, 0.7071, -0.7071, -0.004242, 0.007343, -4.562e-05, 1.0, 0.005226, -0.7071, 0.7071, 0.5812, -0.5772, 0.5735, 0.7118, -2.006e-05, 0.7024, -3.028e-05, 1.0, 2.496e-05, 0.005161, 0.7071, 0.7071, 0.5813, 0.5773, 0.5735, 0.7071, 0.7071, -0.00431, 0.007351, 3.487e-05, 1.0, 0.7118, 3.543e-05, 0.7023, 0.5812, 0.5772, 0.5736, 0.005209, 0.7071, 0.7071, 1.0, 4.119e-05, -0.006026, 0.7071, 0.7071, -0.004228, 0.5813, 0.5772, 0.5735, 0.7118, 1.869e-05, 0.7024, 1.0, -4.203e-05, 0.006029, 0.7071, -0.7071, 0.004287, 0.5813, -0.5772, -0.5735, 0.7118, -2.176e-05, -0.7024, -3.067e-05, -1.0, -2.828e-05, 0.00516, -0.7071, -0.7071, 0.5812, -0.5773, -0.5735, 0.7071, -0.7071, 0.004309, 0.00735, -3.49e-05, -1.0, 0.7118, -3.459e-05, -0.7024, 0.5812, -0.5772, -0.5736, 0.005208, -0.7071, -0.7071, 1.0, 3.284e-05, 0.00602, 0.7118, 3.823e-05, -0.7024, 0.5813, 0.5772, -0.5735, 0.7071, 0.7071, 0.004244, 0.007339, 4.38e-05, -1.0, 0.005222, 0.7071, -0.7071, 0.5812, 0.5772, -0.5736, 0.7118, 1.931e-05, -0.7024, 2.183e-05, 1.0, 3.272e-05, 0.7071, 0.7071, 0.004297, 0.5812, 0.5773, -0.5735, 0.005144, 0.7071, -0.7071, -2.393e-05, 1.0, 1.825e-05, 0.005186, 0.7071, -0.7071, -0.5734, 0.5775, -0.5811, -0.7071, 0.7071, -0.004242, 0.007306, -7.868e-06, -1.0, -0.7024, -8.557e-06, -0.7118, -0.5734, 0.5775, -0.5811, 0.005209, 0.7071, -0.7071, -1.0, 7.562e-07, -0.006047, -0.7071, 0.7071, -0.004251, -0.5734, 0.5775, -0.5812, -0.7024, -2.447e-05, -0.7118, -3.385e-05, -1.0, 2.429e-05, -0.7071, -0.7071, -0.004262, -0.5734, -0.5775, -0.5811, 0.005202, -0.7071, -0.7071, -1.0, 7.302e-06, -0.006055, -0.7023, 7.022e-06, -0.7118, -0.5734, -0.5775, -0.5811, -0.7071, -0.7071, -0.004234, 0.007314, -3.681e-06, -1.0, 0.005192, -0.7071, -0.7071, -0.5734, -0.5775, -0.5811, -0.7024, 2.328e-05, -0.7118, 1.0, 7.123e-06, 0.006056, 0.7023, 1.065e-06, 0.7118, 0.5734, -0.5774, 0.5811, 0.7071, -0.7071, 0.004242, -0.007316, -7.637e-07, 1.0, -0.005195, -0.7071, 0.7071, 0.5734, -0.5774, 0.5812, 0.7024, 2.328e-05, 0.7118, -1.357e-05, -1.0, 2.053e-05, 0.7071, -0.7071, 0.00426, 0.5734, -0.5775, 0.5812, -0.005203, -0.7071, 0.7071, 1.0, 5.662e-07, 0.006048, 0.7071, 0.7071, 0.004259, 0.5734, 0.5774, 0.5811, 0.7023, -1.851e-05, 0.7118, -2.423e-05, 1.0, 2.728e-05, -0.005187, 0.7071, 0.7071, 0.5734, 0.5775, 0.5811, 0.7071, 0.7071, 0.004242, -0.007306, -8.553e-06, 1.0, 0.7024, -7.816e-06, 0.7118, 0.5734, 0.5774, 0.5812, -0.00521, 0.7071, 0.7071, -1.681e-05, -1.0, -2.408e-05, -0.005161, -0.7071, 0.7071, -0.5813, -0.5773, 0.5735, -0.7071, -0.7071, -0.004313, -0.007346, -3.481e-05, 1.0, -0.7118, -3.294e-05, 0.7024, -0.5812, -0.5772, 0.5736, -0.005207, -0.7071, 0.7071, -1.0, -3.668e-05, -0.006042, -0.7071, -0.7071, -0.004238, -0.5813, -0.5772, 0.5735, -0.7118, -1.714e-05, 0.7024, -2.582e-05, 1.0, -3.508e-05, -0.7071, 0.7071, -0.0043, -0.5813, 0.5773, 0.5735, -0.005146, 0.7071, 0.7071, -1.0, 2.828e-05, -0.006031, -0.7118, 3.408e-05, 0.7024, -0.5813, 0.5772, 0.5735, -0.7071, 0.7071, -0.004254, -0.007337, 4.391e-05, 1.0, -0.005223, 0.7071, 0.7071, -0.5812, 0.5772, 0.5736, -0.7118, 1.711e-05, 0.7024, -1.0, 1.822e-05, 0.00604, -1.0, -1.827e-05, 0.00604, -0.7118, -1.835e-05, -0.7024, -0.7118, 1.85e-05, -0.7024, -0.7118, 1.848e-05, -0.7024, -0.7118, -1.826e-05, -0.7024, -0.007323, -1.836e-05, -1.0, -0.007323, 1.813e-05, -1.0, -7.293e-06, -1.0, 1.171e-05, -2.62e-05, -1.0, 1.201e-05, -0.005181, -0.7071, -0.7071, -0.005107, -0.7071, -0.7071, -0.005215, -0.7071, -0.7071, -0.005234, -0.7071, -0.7071, -0.00731, 1.127e-05, -1.0, -0.007346, 1.127e-05, -1.0, -2.557e-05, 1.0, 1.341e-05, -7.934e-06, 1.0, 1.315e-05, -0.005162, 0.7071, -0.7071, -0.00518, 0.7071, -0.7071, -0.005179, 0.7071, -0.7071, -0.005216, 0.7071, -0.7071, -0.007347, -1.189e-05, -1.0, -0.007145, -1.186e-05, -1.0, 1.0, -1.838e-05, -0.006017, 1.0, 1.815e-05, -0.006017, 0.7024, 1.852e-05, -0.7118, 0.7024, -1.83e-05, -0.7118, 0.7024, -1.839e-05, -0.7118, 0.7024, 1.854e-05, -0.7118, -0.007347, 1.824e-05, -1.0, -0.007347, -1.829e-05, -1.0, 0.007353, 1.819e-05, 1.0, 0.007353, -1.834e-05, 1.0, -0.7023, -1.843e-05, 0.7118, -0.7023, -0.0001468, 0.7118, -0.7024, 1.843e-05, 0.7118, -0.7024, -1.837e-05, 0.7118, -1.0, -1.845e-05, 0.006015, -1.0, 1.808e-05, 0.006015, 0.007309, 1.13e-05, 1.0, 0.007126, 1.126e-05, 1.0, 0.005215, -0.7071, 0.7071, 0.005399, -0.7071, 0.7071, 0.005181, -0.7071, 0.7071, 0.005162, -0.7071, 0.7071, 7.309e-06, -1.0, -1.159e-05, 2.572e-05, -1.0, -1.162e-05, 0.007346, -1.192e-05, 1.0, 0.007254, -1.191e-05, 1.0, 0.005178, 0.7071, 0.7071, 0.00538, 0.7071, 0.7071, 0.005162, 0.7071, 0.7071, 0.005181, 0.7071, 0.7071, 2.491e-05, 1.0, -1.302e-05, 6.286e-05, 1.0, -1.346e-05, 0.007324, -1.836e-05, 1.0, 0.007324, 1.813e-05, 1.0, 0.7118, 1.848e-05, 0.7024, 0.7118, -1.826e-05, 0.7024, 0.7118, -1.835e-05, 0.7024, 0.7118, 1.85e-05, 0.7024, 1.0, 1.822e-05, -0.006042, 1.0, -1.827e-05, -0.006042, -1.0, -1.088e-05, 0.006056, -1.0, -1.002e-05, 0.00602, -0.7071, 0.7071, 0.004236, -0.7071, 0.7071, 0.004052, -0.7071, 0.7071, 0.00427, -0.7071, 0.7071, 0.004289, 1.195e-05, 1.0, -7.531e-06, 1.217e-05, 1.0, -2.605e-05, 1.0, -1.46e-05, -0.006055, 1.0, -1.495e-05, -0.006239, 0.7071, 0.7071, -0.004235, 0.7071, 0.7071, -0.004052, 0.7071, 0.7071, -0.00427, 0.7071, 0.7071, -0.004289, -1.398e-05, 1.0, 7.312e-06, -1.37e-05, 1.0, 2.588e-05, 1.13e-05, -1.0, -2.534e-05, 1.075e-05, -1.0, -6.291e-05, -0.7071, -0.7071, 0.004289, -0.7071, -0.7071, 0.004271, -0.7071, -0.7071, 0.004272, -0.7071, -0.7071, 0.00418, -1.0, 1.004e-05, 0.006019, -1.0, 1.1e-05, 0.006221, -1.279e-05, -1.0, 2.513e-05, -1.309e-05, -1.0, 7.709e-06, 0.7071, -0.7071, -0.004288, 0.7071, -0.7071, -0.004326, 0.7071, -0.7071, -0.004272, 0.7071, -0.7071, -0.004235, 1.0, 1.472e-05, -0.006019, 1.0, 1.407e-05, -0.006221, 0.007323, 1.822e-05, -1.0, 0.007323, -1.827e-05, -1.0, 0.7118, -1.835e-05, -0.7024, 0.7118, 1.85e-05, -0.7024, 0.7118, 1.848e-05, -0.7024, 0.7118, -1.826e-05, -0.7024, 1.0, -1.836e-05, 0.00604, 1.0, 1.813e-05, 0.00604, 0.007347, 1.192e-05, -1.0, 0.007254, 1.221e-05, -1.0, 0.005178, -0.7071, -0.7071, 0.005379, -0.7071, -0.7071, 0.005162, -0.7071, -0.7071, 0.005181, -0.7071, -0.7071, 2.502e-05, -1.0, 1.004e-05, 8.414e-06, -1.0, 9.802e-06, 0.00731, -1.281e-05, -1.0, 0.007347, -1.249e-05, -1.0, 0.005214, 0.7071, -0.7071, 0.005124, 0.7071, -0.7071, 0.005182, 0.7071, -0.7071, 0.005161, 0.7071, -0.7071, 7.882e-06, 1.0, 1.246e-05, 2.447e-05, 1.0, 1.277e-05, 0.007352, -1.838e-05, -1.0, 0.007352, 1.815e-05, -1.0, -0.7024, 1.853e-05, -0.7118, -0.7024, -1.83e-05, -0.7118, -0.7024, -1.839e-05, -0.7118, -0.7024, 1.854e-05, -0.7118, -1.0, 1.824e-05, -0.006007, -1.0, -1.829e-05, -0.006007, 1.0, 1.824e-05, 0.006022, 1.0, -0.0001835, 0.006022, 0.7024, -1.839e-05, 0.7118, 0.7024, -0.0001468, 0.7118, 0.7024, 1.852e-05, 0.7118, 0.7024, -1.83e-05, 0.7118, -0.007349, -1.838e-05, 1.0, -0.007349, 1.815e-05, 1.0, -2.494e-05, -1.0, -1.171e-05, -7.268e-06, -1.0, -1.16e-05, -0.005163, -0.7071, 0.7071, -0.00518, -0.7071, 0.7071, -0.005179, -0.7071, 0.7071, -0.00527, -0.7071, 0.7071, -0.007346, 1.141e-05, 1.0, -0.007143, 1.133e-05, 1.0, -6.663e-06, 1.0, -1.147e-05, -2.554e-05, 1.0, -1.16e-05, -0.005181, 0.7071, 0.7071, -0.005162, 0.7071, 0.7071, -0.00516, 0.7071, 0.7071, -0.0054, 0.7071, 0.7071, -0.007364, -1.132e-05, 1.0, -0.007126, -1.129e-05, 1.0, -1.0, -1.836e-05, -0.006009, -1.0, 1.813e-05, -0.006009, -0.7118, 1.848e-05, 0.7024, -0.7118, -1.826e-05, 0.7024, -0.7118, -1.835e-05, 0.7024, -0.7118, 1.85e-05, 0.7024, -0.007318, 1.822e-05, 1.0, -0.007318, -1.827e-05, 1.0, -7.689e-06, 1.0, -2.268e-05, -1.002e-05, 1.0, -5.092e-06, 0.7071, 0.7071, 0.004294, 0.7071, 0.7071, 0.004276, 0.7071, 0.7071, 0.004281, 0.7071, 0.7071, 0.004189, 1.0, -4.083e-06, 0.00603, 1.0, -2.255e-06, 0.006122, 1.067e-05, 1.0, 2.655e-05, 1.068e-05, 1.0, 8.927e-06, -0.7071, 0.7071, -0.004285, -0.7071, 0.7071, -0.004268, -0.7071, 0.7071, -0.004269, -0.7071, 0.7071, -0.004232, -1.0, -1.815e-05, -0.006014, -1.0, -1.817e-05, -0.006051, 1.0, 2.325e-06, 0.006011, 1.0, 4.145e-06, 0.00603, 0.7071, -0.7071, 0.004244, 0.7071, -0.7071, 0.004281, 0.7071, -0.7071, 0.004277, 0.7071, -0.7071, 0.004296, -7.331e-06, -1.0, -4.881e-06, -5.406e-06, -1.0, -7.868e-05, -1.0, 1.383e-05, -0.006051, -1.0, 1.375e-05, -0.00607, -0.7071, -0.7071, -0.004232, -0.7071, -0.7071, -0.004213, -0.7071, -0.7071, -0.004267, -0.7071, -0.7071, -0.004286, 9.775e-06, -1.0, 8.101e-06, 9.739e-06, -1.0, 2.669e-05, -1.0, 0.0, 0.00603, -1.0, 0.0, 0.00603, -1.0, 0.0, 0.00603, -1.0, 0.0, 0.00603, 0.0, -0.4648, -0.8854, 0.0, -0.4648, -0.8854, 0.0, -0.4648, -0.8854, 0.0, -0.4648, -0.8854, 1.0, 0.0, 0.0, 1.0, 0.0, 0.0, 1.0, 0.0, 0.0, 1.0, 0.0, 0.0, 1.0, 0.0, 0.0, 1.0, 0.0, 0.0, 1.0, 0.0, 0.0, 1.0, 0.0, 0.0, 0.0, 0.8854, -0.4648, 0.0, 0.8854, -0.4648, 0.0, 0.8854, -0.4648, 0.0, 0.8854, -0.4648, 0.0, -0.8854, 0.4648, 0.0, -0.8854, 0.4648, 0.0, -0.8854, 0.4648, 0.0, -0.8854, 0.4648, 0.0, 0.4648, 0.8854, 0.0, 0.4648, 0.8854, 0.0, 0.4648, 0.8854, 0.0, 0.4648, 0.8854, 0.0, -0.4648, -0.8854, 0.0, -0.4648, -0.8854, 0.0, -0.4648, -0.8854, 0.0, -0.4648, -0.8854, -1.0, -5.179e-11, 0.0, -1.0, -5.179e-11, 0.0, -1.0, -5.179e-11, 0.0, -1.0, -5.179e-11, 0.0, 0.0, 0.8854, -0.4648, 0.0, 0.8854, -0.4648, 0.0, 0.8854, -0.4648, 0.0, 0.8854, -0.4648, 0.0, -0.8854, 0.4648, 0.0, -0.8854, 0.4648, 0.0, -0.8854, 0.4648, 0.0, -0.8854, 0.4648, 0.0, 0.4648, 0.8854, 0.0, 0.4648, 0.8854, 0.0, 0.4648, 0.8854, 0.0, 0.4648, 0.8854, -1.0, 4.674e-05, -1.369e-05, -0.7071, 0.6261, -0.3287, -0.5774, 0.2428, -0.7796, -0.7071, -0.3287, -0.6261, -3.758e-05, 0.8854, -0.4648, -2.908e-05, 0.2974, -0.9548, -0.5774, 0.2428, -0.7795, -0.7071, 0.6261, -0.3287, -4.696e-05, -0.4648, -0.8854, -0.7071, -0.3287, -0.6261, -0.5774, 0.2428, -0.7796, -1.425e-05, 0.2974, -0.9548, -1.0, 3.067e-05, -1.779e-05, -0.7071, 0.3287, 0.6261, -0.5774, 0.7796, 0.2428, -0.7071, 0.6261, -0.3287, -4.032e-05, 0.4648, 0.8854, -3.269e-05, 0.9548, 0.2974, -0.5774, 0.7795, 0.2428, -0.7071, 0.3287, 0.6261, -4.55e-05, 0.8854, -0.4648, -0.7071, 0.6261, -0.3287, -0.5774, 0.7796, 0.2428, -1.267e-05, 0.9548, 0.2974, 5.081e-05, 0.4648, 0.8854, 0.7071, 0.3287, 0.626, 0.5773, 0.7796, 0.2428, 1.708e-05, 0.9548, 0.2974, 1.0, 3.672e-05, -3.117e-05, 0.7071, 0.6261, -0.3287, 0.5774, 0.7796, 0.2428, 0.7071, 0.3287, 0.6261, 3.669e-05, 0.8854, -0.4648, 2.958e-05, 0.9548, 0.2974, 0.5774, 0.7795, 0.2428, 0.7071, 0.6261, -0.3287, 3.758e-05, -0.4648, -0.8854, 2.976e-05, 0.2974, -0.9548, 0.5773, 0.2428, -0.7796, 0.7071, -0.3287, -0.6261, 4.667e-05, 0.8854, -0.4648, 0.7071, 0.626, -0.3287, 0.5774, 0.2428, -0.7795, 1.368e-05, 0.2974, -0.9548, 1.0, -3.123e-05, -3.624e-05, 0.7071, -0.3287, -0.6261, 0.5774, 0.2429, -0.7795, 0.7071, 0.6261, -0.3287, -1.0, -1.231e-05, -4.601e-05, -0.7071, -0.3287, -0.6261, -0.5774, -0.7796, -0.2428, -0.7071, -0.6261, 0.3287, -3.755e-05, -0.4648, -0.8854, -2.92e-05, -0.9548, -0.2974, -0.5774, -0.7795, -0.2428, -0.7071, -0.3287, -0.6261, -4.709e-05, -0.8854, 0.4648, -0.7071, -0.6261, 0.3287, -0.5774, -0.7796, -0.2428, -1.395e-05, -0.9548, -0.2974, -1.0, -4.584e-05, 1.381e-05, -0.7071, -0.6261, 0.3287, -0.5774, -0.2428, 0.7795, -0.7071, 0.3287, 0.6261, -3.809e-05, -0.8854, 0.4648, -2.984e-05, -0.2974, 0.9548, -0.5774, -0.2428, 0.7795, -0.7071, -0.6261, 0.3287, -4.757e-05, 0.4648, 0.8854, -0.7071, 0.3287, 0.626, -0.5774, -0.2428, 0.7795, -1.472e-05, -0.2974, 0.9548, 4.731e-05, -0.4648, -0.8854, 0.7071, -0.3287, -0.626, 0.5774, -0.7795, -0.2428, 1.416e-05, -0.9548, -0.2974, 1.0, -3.631e-05, 3.147e-05, 0.7071, -0.6261, 0.3287, 0.5774, -0.7795, -0.2429, 0.7071, -0.3287, -0.6261, 3.779e-05, -0.8854, 0.4648, 2.941e-05, -0.9548, -0.2974, 0.5774, -0.7795, -0.2428, 0.7071, -0.6261, 0.3287, 3.788e-05, 0.4648, 0.8854, 3.025e-05, -0.2974, 0.9548, 0.5774, -0.2428, 0.7795, 0.7071, 0.3287, 0.6261, 4.73e-05, -0.8854, 0.4648, 0.7071, -0.626, 0.3287, 0.5774, -0.2428, 0.7795, 1.389e-05, -0.2974, 0.9548, 1.0, -3.38e-05, 1.707e-05, 0.7071, 0.3287, 0.6261, 0.5774, -0.2429, 0.7795, 0.7071, -0.6261, 0.3287, 1.0, -3.147e-05, -3.598e-05, 0.7071, -0.3287, -0.6261, 0.5774, 0.2429, -0.7795, 0.7071, 0.6261, -0.3287, 3.737e-05, -0.4648, -0.8854, 2.946e-05, 0.2974, -0.9548, 0.5774, 0.2428, -0.7795, 0.7071, -0.3287, -0.6261, 4.543e-05, 0.8854, -0.4648, 0.7071, 0.6261, -0.3287, 0.5774, 0.2428, -0.7795, 1.276e-05, 0.2974, -0.9548, 1.0, 3.424e-05, -3.132e-05, 0.7071, 0.6261, -0.3287, 0.5774, 0.7795, 0.2429, 0.7071, 0.3287, 0.6261, 3.654e-05, 0.8854, -0.4648, 2.778e-05, 0.9548, 0.2974, 0.5774, 0.7795, 0.2428, 0.7071, 0.6261, -0.3287, 4.873e-05, 0.4648, 0.8854, 0.7071, 0.3287, 0.626, 0.5774, 0.7795, 0.2428, 1.52e-05, 0.9548, 0.2974, -3.973e-05, 0.4648, 0.8854, -3.277e-05, 0.9548, 0.2974, -0.5774, 0.7795, 0.2428, -0.7071, 0.3287, 0.6261, -4.667e-05, 0.8854, -0.4648, -0.7071, 0.6261, -0.3287, -0.5774, 0.7796, 0.2428, -1.371e-05, 0.9548, 0.2974, -1.0, 3.126e-05, -1.867e-05, -0.7071, 0.3287, 0.6261, -0.5774, 0.7796, 0.2428, -0.7071, 0.6261, -0.3287, -4.702e-05, -0.4648, -0.8854, -0.7071, -0.3287, -0.6261, -0.5774, 0.2428, -0.7796, -1.436e-05, 0.2974, -0.9548, -1.0, 4.618e-05, -1.216e-05, -0.7071, 0.6261, -0.3287, -0.5774, 0.2428, -0.7796, -0.7071, -0.3287, -0.6261, -3.672e-05, 0.8854, -0.4648, -2.884e-05, 0.2974, -0.9548, -0.5774, 0.2428, -0.7795, -0.7071, 0.6261, -0.3287, 1.0, -3.212e-05, 3.183e-05, 0.7071, -0.6261, 0.3287, 0.5774, -0.7795, -0.2429, 0.7071, -0.3287, -0.6261, 3.57e-05, -0.8854, 0.4648, 2.813e-05, -0.9548, -0.2974, 0.5774, -0.7795, -0.2428, 0.7071, -0.6261, 0.3287, 4.62e-05, -0.4648, -0.8854, 0.7071, -0.3287, -0.626, 0.5774, -0.7795, -0.2428, 1.273e-05, -0.9548, -0.2974, 1.0, -3.347e-05, 1.695e-05, 0.7071, 0.3287, 0.6261, 0.5774, -0.2429, 0.7795, 0.7071, -0.6261, 0.3287, 3.642e-05, 0.4648, 0.8854, 2.811e-05, -0.2974, 0.9548, 0.5774, -0.2428, 0.7795, 0.7071, 0.3287, 0.6261, 4.563e-05, -0.8854, 0.4648, 0.7071, -0.6261, 0.3287, 0.5774, -0.2428, 0.7795, 1.231e-05, -0.2974, 0.9548, -3.74e-05, -0.4648, -0.8854, -2.959e-05, -0.9548, -0.2974, -0.5774, -0.7795, -0.2428, -0.7071, -0.3287, -0.6261, -4.625e-05, -0.8854, 0.4648, -0.7071, -0.6261, 0.3287, -0.5773, -0.7796, -0.2428, -1.374e-05, -0.9548, -0.2974, -1.0, -1.153e-05, -4.6e-05, -0.7071, -0.3287, -0.6261, -0.5774, -0.7795, -0.2428, -0.7071, -0.6261, 0.3287, -4.718e-05, 0.4648, 0.8854, -0.7071, 0.3287, 0.6261, -0.5773, -0.2428, 0.7796, -1.457e-05, -0.2974, 0.9548, -1.0, -4.596e-05, 1.284e-05, -0.7071, -0.6261, 0.3287, -0.5774, -0.2428, 0.7796, -0.7071, 0.3287, 0.6261, -3.657e-05, -0.8854, 0.4648, -2.838e-05, -0.2974, 0.9548, -0.5774, -0.2428, 0.7795, -0.7071, -0.6261, 0.3287, -1.0, -3.666e-06, 2.226e-05, -1.0, -2.058e-05, -1.01e-05, -0.7071, 0.6261, -0.3287, -0.7071, 0.6261, -0.3287, -0.7071, 0.6261, -0.3287, -0.7071, 0.6261, -0.3287, 1.198e-05, 0.8854, -0.4649, 1.198e-05, 0.8854, -0.4648, -1.851e-05, -0.4648, -0.8854, 1.828e-05, -0.4648, -0.8854, 1.837e-05, 0.2974, -0.9548, -1.822e-05, 0.2974, -0.9548, -1.823e-05, 0.2974, -0.9548, 1.828e-05, 0.2974, -0.9548, 1.837e-05, 0.8854, -0.4648, -1.843e-05, 0.8854, -0.4648, 1.837e-05, 0.4648, 0.8854, -1.843e-05, 0.4648, 0.8854, -1.823e-05, 0.9548, 0.2974, 1.828e-05, 0.9548, 0.2974, 1.837e-05, 0.9548, 0.2974, -1.822e-05, 0.9548, 0.2974, -1.851e-05, 0.8854, -0.4648, 1.828e-05, 0.8854, -0.4648, 1.0, -1.961e-05, -1.028e-05, 1.0, -2.653e-06, 2.203e-05, 0.7071, 0.6261, -0.3287, 0.7071, 0.6261, -0.3287, 0.7071, 0.6261, -0.3287, 0.7071, 0.6261, -0.3287, -1.261e-05, 0.8854, -0.4648, -1.276e-05, 0.8854, -0.4648, 1.305e-05, -0.8854, 0.4649, 1.284e-05, -0.8854, 0.4648, -0.7071, -0.6261, 0.3287, -0.7071, -0.6261, 0.3287, -0.7071, -0.6261, 0.3287, -0.7071, -0.6261, 0.3287, -1.0, 3.904e-06, -2.229e-05, -1.0, 7.203e-05, 0.0001076, -1.851e-05, -0.8854, 0.4648, 1.828e-05, -0.8854, 0.4648, 1.837e-05, -0.9548, -0.2974, -1.822e-05, -0.9548, -0.2974, -1.823e-05, -0.9548, -0.2974, 1.828e-05, -0.9548, -0.2974, 1.837e-05, -0.4648, -0.8854, -1.843e-05, -0.4648, -0.8854, 1.837e-05, -0.8854, 0.4648, -1.843e-05, -0.8854, 0.4648, -1.823e-05, -0.2974, 0.9548, 1.828e-05, -0.2974, 0.9548, 1.837e-05, -0.2974, 0.9548, -0.0001283, -0.2974, 0.9548, -1.851e-05, 0.4648, 0.8854, 1.828e-05, 0.4648, 0.8854, -1.293e-05, -0.8854, 0.4648, -1.311e-05, -0.8854, 0.4649, 0.7071, -0.6261, 0.3287, 0.7071, -0.626, 0.3288, 0.7071, -0.6261, 0.3287, 0.7071, -0.6261, 0.3287, 1.0, 2.03e-05, 1.015e-05, 1.0, 3.224e-06, -2.216e-05, -1.0, -2.225e-05, -3.248e-06, -1.0, 1.039e-05, -2.018e-05, -0.7071, 0.3287, 0.6261, -0.7071, 0.3287, 0.6261, -0.7071, 0.3287, 0.6261, -0.7071, 0.3287, 0.6261, 9.865e-06, 0.4648, 0.8854, 1.034e-05, 0.4648, 0.8854, 1.0, 1.062e-05, -1.895e-05, 1.0, -2.199e-05, -1.839e-06, 0.7071, 0.3287, 0.6261, 0.7071, 0.3287, 0.6261, 0.7071, 0.3287, 0.6261, 0.7071, 0.3287, 0.6261, -1.168e-05, 0.4648, 0.8854, -1.124e-05, 0.4648, 0.8854, 1.228e-05, -0.4648, -0.8854, 1.228e-05, -0.4648, -0.8854, -0.7071, -0.3287, -0.6261, -0.7071, -0.3287, -0.6261, -0.7071, -0.3287, -0.6261, -0.7071, -0.3288, -0.626, -1.0, 2.314e-05, 2.891e-06, -1.0, -9.023e-06, 2.004e-05, -1.207e-05, -0.4648, -0.8854, -1.195e-05, -0.4648, -0.8854, 0.7071, -0.3287, -0.6261, 0.7071, -0.3287, -0.6261, 0.7071, -0.3287, -0.6261, 0.7071, -0.3287, -0.6261, 1.0, -1.007e-05, 1.985e-05, 1.0, 2.217e-05, 2.896e-06, -1.24e-05, 0.8854, -0.4648, -1.24e-05, 0.8854, -0.4649, 0.7071, 0.6261, -0.3287, 0.7071, 0.6261, -0.3287, 0.7071, 0.6261, -0.3287, 0.7071, 0.6261, -0.3287, 1.0, -1.881e-05, -1.036e-05, 1.0, -1.481e-06, 2.219e-05, 1.86e-05, 0.8854, -0.4648, -1.828e-05, 0.8854, -0.4648, -1.837e-05, 0.2974, -0.9548, 1.817e-05, 0.2974, -0.9548, 1.814e-05, 0.2974, -0.9548, -1.828e-05, 0.2974, -0.9548, -1.837e-05, -0.4648, -0.8854, 1.849e-05, -0.4648, -0.8854, -1.837e-05, 0.8854, -0.4648, 1.849e-05, 0.8854, -0.4648, 1.814e-05, 0.9548, 0.2974, -1.828e-05, 0.9548, 0.2974, -1.837e-05, 0.9548, 0.2974, 1.817e-05, 0.9548, 0.2974, 1.86e-05, 0.4648, 0.8854, -1.828e-05, 0.4648, 0.8854, 1.261e-05, 0.8854, -0.4648, 1.249e-05, 0.8854, -0.4648, -0.7071, 0.6261, -0.3287, -0.7071, 0.6261, -0.3287, -0.7071, 0.6261, -0.3287, -0.7071, 0.6261, -0.3287, -1.0, -2.95e-06, 2.249e-05, -1.0, -2.017e-05, -1.018e-05, 1.0, 1.916e-05, 1.012e-05, 1.0, 1.843e-06, -2.228e-05, 0.7071, -0.6261, 0.3287, 0.7071, -0.6261, 0.3287, 0.7071, -0.6261, 0.3287, 0.7071, -0.6261, 0.3287, -1.186e-05, -0.8854, 0.4648, -1.186e-05, -0.8854, 0.4649, 1.86e-05, -0.4648, -0.8854, -1.828e-05, -0.4648, -0.8854, -1.837e-05, -0.9548, -0.2974, 1.817e-05, -0.9548, -0.2974, 1.814e-05, -0.9548, -0.2974, -1.828e-05, -0.9548, -0.2974, -1.837e-05, -0.8854, 0.4648, 1.849e-05, -0.8854, 0.4648, -1.837e-05, 0.4648, 0.8854, 1.849e-05, 0.4648, 0.8854, 1.814e-05, -0.2974, 0.9548, -1.828e-05, -0.2974, 0.9548, -1.837e-05, -0.2974, 0.9548, 1.817e-05, -0.2974, 0.9548, 1.86e-05, -0.8854, 0.4648, -1.828e-05, -0.8854, 0.4648, -1.0, 2.98e-06, -2.234e-05, -1.0, 2.017e-05, 1.018e-05, -0.7071, -0.6261, 0.3287, -0.7071, -0.6261, 0.3287, -0.7071, -0.6261, 0.3287, -0.7071, -0.6261, 0.3287, 1.264e-05, -0.8854, 0.4648, 1.249e-05, -0.8853, 0.465, -1.097e-05, 0.4648, 0.8854, -1.061e-05, 0.4649, 0.8854, 0.7071, 0.3287, 0.6261, 0.7071, 0.3287, 0.6261, 0.7071, 0.3287, 0.6261, 0.7071, 0.3287, 0.6261, 1.0, 9.358e-06, -2.03e-05, 1.0, -2.302e-05, -3.117e-06, 1.192e-05, 0.4648, 0.8854, 1.228e-05, 0.4648, 0.8854, -0.7071, 0.3287, 0.6261, -0.7071, 0.3287, 0.6261, -0.7071, 0.3287, 0.6261, -0.7071, 0.3287, 0.6261, -1.0, -2.202e-05, -3.457e-06, -1.0, 1.057e-05, -2.045e-05, 1.0, -1.295e-05, 1.982e-05, 1.0, 1.979e-05, 3.308e-06, 0.7071, -0.3287, -0.6261, 0.7071, -0.3287, -0.6261, 0.7071, -0.3287, -0.6261, 0.7071, -0.3287, -0.6261, -1.258e-05, -0.4648, -0.8854, -1.27e-05, -0.4648, -0.8854, -1.0, 2.243e-05, 3.457e-06, -1.0, -9.824e-06, 2.051e-05, -0.7071, -0.3287, -0.6261, -0.7071, -0.3287, -0.6261, -0.7071, -0.3287, -0.6261, -0.7071, -0.3287, -0.6261, 1.234e-05, -0.4648, -0.8854, 1.207e-05, -0.4648, -0.8854, -1.0, 0.0, 0.0, -1.0, 0.0, 0.0, -1.0, 0.0, 0.0, -1.0, 0.0, 0.0])] * 3)])

# ---- objects
ob_furniture_wide = bpy.data.objects.new('Furniture_Wide', me_cube_004)

# ---- transforms, parenting, visibility, modifiers, constraints
ob_furniture_wide.location = (0.0, 0.0, 0.0)
ob_furniture_wide.lock_scale = (True, False, False)
ob_furniture_wide.lineart.crease_threshold = 0.0
_vg = ob_furniture_wide.vertex_groups.new(name='Group')

# ---- collection membership
scene.collection.objects.link(ob_furniture_wide)

# ---- scene / render settings (as saved in the file)
scene.frame_start = 1; scene.frame_end = 250; scene.frame_set(1)
scene.render.engine = 'BLENDER_EEVEE_NEXT'
scene.cycles.use_denoising = False
scene.cycles.samples = 128
scene.cycles.sampling_pattern = 'TABULATED_SOBOL'
scene.cycles.use_adaptive_sampling = False
scene.cycles.use_light_tree = False
scene.eevee.gi_diffuse_bounces = 4
scene.eevee.gi_cubemap_resolution = '2048'
scene.eevee.taa_samples = 64
scene.eevee.use_gtao = True
scene.eevee.use_raytracing = True
scene.view_settings.view_transform = 'Filmic'
bpy.context.view_layer.update()

# ---- added for rendering (the .blend has no active camera and no usable light): camera, sun
cam_auto = bpy.data.cameras.new('AutoCamera')
cam_auto.lens = 50.0
cam_auto.sensor_width = 36.0
cam_auto.clip_end = 1000.0
ob_auto_camera = bpy.data.objects.new('AutoCamera', cam_auto)
scene.collection.objects.link(ob_auto_camera)
ob_auto_camera.location = (2.65125, -3.08153, 2.55522)
ob_auto_camera.rotation_euler = (1.09748, -7.21219e-08, 0.694738)
scene.camera = ob_auto_camera
light_auto_sun = bpy.data.lights.new('AutoSun', 'SUN')
light_auto_sun.energy = 3.0
light_auto_sun.angle = 0.0523599
ob_auto_sun = bpy.data.objects.new('AutoSun', light_auto_sun)
scene.collection.objects.link(ob_auto_sun)
ob_auto_sun.rotation_euler = (0.872665, 0.174533, 0.523599)
bpy.context.view_layer.update()
